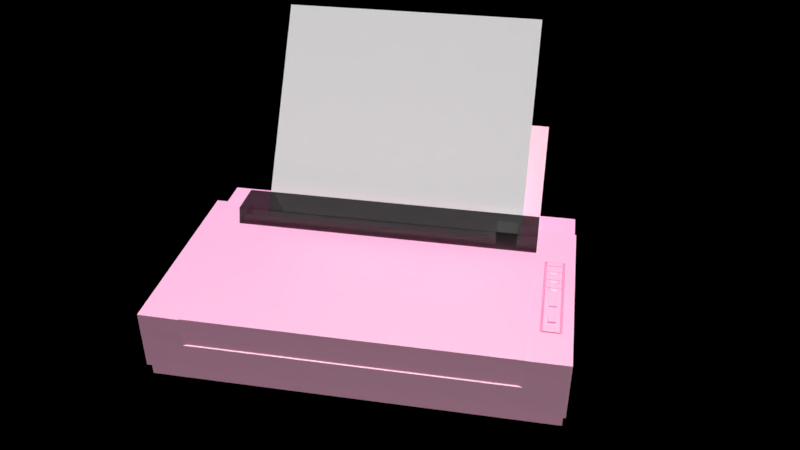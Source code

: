 # Source: fax_machine_export_only.blend  (saved by Blender 2.79.0; exported with 4.5.12 LTS)
import bpy
from mathutils import Matrix  # noqa: F401  (used for matrix-valued properties, if any)

bpy.ops.wm.read_factory_settings(use_empty=True)
scene = bpy.context.scene
scene.name = 'Scene'

# ---- collections
col_collection_1 = bpy.data.collections.new('Collection 1'); scene.collection.children.link(col_collection_1)

# ---- images (referenced by path relative to the original .blend; pixels are not part of the script)
import os
ASSET_DIR = os.environ.get("B2B_ASSET_DIR", "")  # directory of the original .blend (textures are referenced by path, not embedded)
HERE = os.path.dirname(os.path.abspath(__file__))  # packed textures are extracted next to this script under _unpacked/

def load_image(name, relpath, width, height, colorspace="sRGB"):
    """Load a texture the original file referenced (path relative to the .blend, or extracted next to this script)."""
    p = next((c for c in (os.path.join(HERE, relpath), os.path.join(ASSET_DIR, relpath)) if relpath and os.path.exists(c)), "")
    if p:
        img = bpy.data.images.load(p, check_existing=True)
        img.name = name
    else:  # same state as the original file: an image datablock whose file is absent (Cycles renders it pink)
        img = bpy.data.images.new(name, width, height)
        img.source = "FILE"
        img.filepath = "//" + (relpath or name)
    img.colorspace_settings.name = colorspace
    return img
img_fax_machine_body_difuse = load_image('fax machine body difuse', 'fax machine body difuse.png', 1024, 1024, 'sRGB')

# ---- materials (node trees are filled in below, after node groups)
mat_black = bpy.data.materials.new('black')
mat_black.alpha_threshold = 0.0
mat_black.diffuse_color = (0.02721, 0.02721, 0.02721, 1.0)
mat_black.roughness = 0.5
mat_fax_body_material = bpy.data.materials.new('fax BODY MATERIAL')
mat_fax_body_material.alpha_threshold = 0.0
mat_fax_body_material.preview_render_type = 'CUBE'
mat_fax_body_material.diffuse_color = (0.7612, 0.8, 0.383, 1.0)
mat_fax_body_material.roughness = 0.5
mat_green_plastic = bpy.data.materials.new('green plastic')
mat_green_plastic.alpha_threshold = 0.0
mat_green_plastic.diffuse_color = (0.04764, 0.3264, 0.03706, 1.0)
mat_green_plastic.roughness = 0.5
mat_red_plastic = bpy.data.materials.new('red plastic')
mat_red_plastic.alpha_threshold = 0.0
mat_red_plastic.diffuse_color = (0.281, 0.005643, 0.0094, 1.0)
mat_red_plastic.roughness = 0.5
mat_see_through_black_plastic = bpy.data.materials.new('see through black plastic')
mat_see_through_black_plastic.alpha_threshold = 0.0
mat_see_through_black_plastic.diffuse_color = (0.0578, 0.0578, 0.0578, 1.0)
mat_see_through_black_plastic.roughness = 0.5

# ---- material node trees
mat_black.use_nodes = True; mat_black.node_tree.nodes.clear()
_N = mat_black.node_tree.nodes; _L = mat_black.node_tree.links
n0 = _N.new('ShaderNodeOutputMaterial'); n0.name = 'Material Output'; n0.location = (400, 300)
n1 = _N.new('ShaderNodeBsdfDiffuse'); n1.name = 'Diffuse BSDF'; n1.location = (0, 320)
n1.inputs[0].default_value = (0.02721, 0.02721, 0.02721, 1.0)
n2 = _N.new('ShaderNodeMixShader'); n2.name = 'Mix Shader'; n2.location = (180, 240)
n2.inputs[0].default_value = 0.4455
n3 = _N.new('ShaderNodeBsdfAnisotropic'); n3.name = 'Glossy BSDF'; n3.location = (0, 180)
n3.distribution = 'GGX'
n3.inputs[0].default_value = (0.1141, 0.1141, 0.1141, 1.0)
n3.inputs[1].default_value = 0.4472
_L.new(n1.outputs[0], n2.inputs[1])
_L.new(n2.outputs[0], n0.inputs[0])
_L.new(n3.outputs[0], n2.inputs[2])
n0.is_active_output = True
mat_fax_body_material.use_nodes = True; mat_fax_body_material.node_tree.nodes.clear()
_N = mat_fax_body_material.node_tree.nodes; _L = mat_fax_body_material.node_tree.links
n0 = _N.new('ShaderNodeBsdfAnisotropic'); n0.name = 'Glossy BSDF'; n0.location = (80, 180)
n0.distribution = 'GGX'
n0.inputs[0].default_value = (0.8, 0.74, 0.4808, 1.0)
n0.inputs[1].default_value = 0.4472
n1 = _N.new('ShaderNodeOutputMaterial'); n1.name = 'Material Output'; n1.location = (580, 280)
n2 = _N.new('ShaderNodeMixShader'); n2.name = 'Mix Shader'; n2.location = (360, 300)
n2.inputs[0].default_value = 0.2727
n3 = _N.new('ShaderNodeTexCoord'); n3.name = 'Texture Coordinate'; n3.location = (-640, 300)
n4 = _N.new('ShaderNodeTexImage'); n4.name = 'Image Texture'; n4.location = (-420, 320)
n4.width = 140
n4.image = img_fax_machine_body_difuse
n5 = _N.new('ShaderNodeBsdfDiffuse'); n5.name = 'Diffuse BSDF'; n5.location = (-220, 460)
n5.inputs[0].default_value = (0.9734, 0.855, 0.4969, 1.0)
n5.inputs[1].default_value = 0.4417
n6 = _N.new('ShaderNodeBsdfDiffuse'); n6.name = 'Diffuse BSDF.001'; n6.location = (-220, 320)
n7 = _N.new('ShaderNodeMixShader'); n7.name = 'Mix Shader.001'; n7.location = (80, 340)
n7.inputs[0].default_value = 0.5091
_L.new(n0.outputs[0], n2.inputs[2])
_L.new(n2.outputs[0], n1.inputs[0])
_L.new(n3.outputs[2], n4.inputs[0])
_L.new(n4.outputs[0], n6.inputs[0])
_L.new(n7.outputs[0], n2.inputs[1])
_L.new(n5.outputs[0], n7.inputs[1])
_L.new(n6.outputs[0], n7.inputs[2])
n1.is_active_output = True
mat_green_plastic.use_nodes = True; mat_green_plastic.node_tree.nodes.clear()
_N = mat_green_plastic.node_tree.nodes; _L = mat_green_plastic.node_tree.links
n0 = _N.new('ShaderNodeOutputMaterial'); n0.name = 'Material Output'; n0.location = (300, 300)
n1 = _N.new('ShaderNodeBsdfGlass'); n1.name = 'Glass BSDF'; n1.location = (10, 300)
n1.distribution = 'BECKMANN'
n1.inputs[0].default_value = (0.08143, 0.5921, 0.06258, 1.0)
n1.inputs[2].default_value = 1.45
_L.new(n1.outputs[0], n0.inputs[0])
n0.is_active_output = True
mat_red_plastic.use_nodes = True; mat_red_plastic.node_tree.nodes.clear()
_N = mat_red_plastic.node_tree.nodes; _L = mat_red_plastic.node_tree.links
n0 = _N.new('ShaderNodeOutputMaterial'); n0.name = 'Material Output'; n0.location = (300, 300)
n1 = _N.new('ShaderNodeBsdfGlass'); n1.name = 'Glass BSDF'; n1.location = (10, 300)
n1.distribution = 'BECKMANN'
n1.inputs[0].default_value = (0.3432, 0.006353, 0.01082, 1.0)
n1.inputs[2].default_value = 1.45
_L.new(n1.outputs[0], n0.inputs[0])
n0.is_active_output = True
mat_see_through_black_plastic.use_nodes = True; mat_see_through_black_plastic.node_tree.nodes.clear()
_N = mat_see_through_black_plastic.node_tree.nodes; _L = mat_see_through_black_plastic.node_tree.links
n0 = _N.new('ShaderNodeOutputMaterial'); n0.name = 'Material Output'; n0.location = (300, 300)
n1 = _N.new('ShaderNodeBsdfGlass'); n1.name = 'Glass BSDF'; n1.location = (20, 340)
n1.distribution = 'BECKMANN'
n1.inputs[0].default_value = (0.2473, 0.2473, 0.2473, 1.0)
n1.inputs[2].default_value = 1.45
_L.new(n1.outputs[0], n0.inputs[0])
n0.is_active_output = True

# ---- cameras
cam_camera = bpy.data.cameras.new('Camera')
cam_camera.clip_end = 100.0
cam_camera.lens = 35.0
cam_camera.sensor_width = 32.0
cam_camera.sensor_height = 18.0
cam_camera.display_size = 2.0
cam_camera.dof.focus_distance = 0.0

# ---- lights
light_sun_001 = bpy.data.lights.new('Sun.001', 'SUN')
light_sun_001.transmission_factor = 0.0
light_sun_001.use_shadow = False
light_sun_001.angle = 1.571
light_sun_001.energy = 0.5
light_sun_001.shadow_buffer_clip_start = 0.5
light_sun_001.shadow_soft_size = 1.0
light_sun_001.shadow_cascade_max_distance = 1000.0
light_sun_001.cycles.use_multiple_importance_sampling = False
light_sun = bpy.data.lights.new('Sun', 'SUN')
light_sun.transmission_factor = 0.0
light_sun.use_shadow = False
light_sun.angle = 1.571
light_sun.energy = 4.0
light_sun.shadow_buffer_clip_start = 0.5
light_sun.shadow_soft_size = 1.0
light_sun.shadow_cascade_max_distance = 1000.0
light_sun.cycles.use_multiple_importance_sampling = False

# ---- meshes
me_plastic_screen = bpy.data.meshes.new('plastic screen')
me_plastic_screen.from_pydata([(-1.0, 0.7964, 1.536), (-1.0, -0.7964, 1.536), (-1.005, 0.793, 1.558), (-1.005, -0.7997, 1.558), (-0.9525, 0.7964, 2.06), (-0.9525, -0.7964, 2.06), (-0.9561, 0.793, 2.085), (-0.9561, -0.7997, 2.085), (-0.5916, 0.7964, 2.058), (-0.5917, -0.7964, 2.058), (-0.5915, 0.793, 2.085), (-0.5915, -0.7997, 2.085), (-0.5916, 0.7964, 2.058), (-0.5917, -0.7964, 2.058), (-0.5915, 0.793, 2.085), (-0.5915, -0.7997, 2.085)], [], [(1, 0, 4, 5), (5, 4, 8, 9), (2, 3, 7, 6), (0, 2, 6, 4), (3, 1, 5, 7), (4, 6, 10, 8), (6, 7, 11, 10), (7, 5, 9, 11), (13, 12, 14, 15)])
me_plastic_screen.polygons.foreach_set('material_index', [4, 4, 4, 4, 4, 1, 4, 4, 1])
_uv = me_plastic_screen.uv_layers.new(name='UVMap')
_uv.uv.foreach_set('vector', [0.5084, 0.0, 0.5084, 1.0, 0.2549, 1.0, 0.255, 2.994e-07, 0.8576, 0.0, 0.8576, 1.0, 0.6839, 1.0, 0.6839, 1.871e-07, 0.2549, 3.742e-08, 0.2549, 1.0, 7.862e-06, 1.0, 0.0, 0.0, 1.0, 0.4287, 0.9914, 0.4199, 0.8576, 0.1376, 0.8665, 0.1486, 0.9914, 0.4375, 1.0, 0.4287, 0.8665, 0.7088, 0.8576, 0.7198, 0.8665, 0.1486, 0.8576, 0.1376, 0.9918, 0.0, 1.0, 0.01362, 0.6839, 1.871e-07, 0.6839, 1.0, 0.5084, 1.0, 0.5084, 0.0, 0.8576, 0.7198, 0.8665, 0.7088, 1.0, 0.8438, 0.9918, 0.8574, 0.0007042, 0.9633, 0.1651, 0.9633, 0.1648, 0.9662, 0.0003597, 0.9662])
me_plastic_screen.materials.append(mat_black)
me_plastic_screen.materials.append(mat_fax_body_material)
me_plastic_screen.materials.append(mat_green_plastic)
me_plastic_screen.materials.append(mat_red_plastic)
me_plastic_screen.materials.append(mat_see_through_black_plastic)
me_plastic_screen.use_remesh_preserve_volume = False
me_plastic_screen.use_remesh_preserve_attributes = False
me_plastic_screen.use_mirror_vertex_groups = False
me_plastic_screen.update()
me_cube_000 = bpy.data.meshes.new('Cube.000')
me_cube_000.from_pydata([(-0.2643, 0.9304, 0.8854), (-0.2644, -0.8696, 0.8854), (-0.2679, 0.9304, 0.7704), (-0.2679, -0.8696, 0.7704), (-0.2785, 0.9304, 0.6598), (-0.2786, -0.8696, 0.6598), (-0.2958, 0.9304, 0.5579), (-0.2958, -0.8696, 0.5579), (-0.319, 0.9304, 0.4686), (-0.319, -0.8696, 0.4686), (-0.3472, 0.9304, 0.3953), (-0.3472, -0.8696, 0.3953), (-0.3795, 0.9304, 0.3408), (-0.3795, -0.8696, 0.3408), (-0.4144, 0.9304, 0.3072), (-0.4145, -0.8696, 0.3072), (-0.4508, 0.9304, 0.2959), (-0.4508, -0.8696, 0.2959), (-0.4872, 0.9304, 0.3072), (-0.4872, -0.8696, 0.3072), (-0.5222, 0.9304, 0.3408), (-0.5222, -0.8696, 0.3408), (-0.5544, 0.9304, 0.3953), (-0.5544, -0.8696, 0.3953), (-0.5827, 0.9304, 0.4686), (-0.5827, -0.8696, 0.4686), (-0.6059, 0.9304, 0.5579), (-0.6059, -0.8696, 0.5579), (-0.6231, 0.9304, 0.6598), (-0.6231, -0.8696, 0.6598), (-0.6337, 0.9304, 0.7704), (-0.6337, -0.8696, 0.7704), (-0.6373, 0.9304, 0.8854), (-0.6373, -0.8696, 0.8854), (-0.6337, 0.9304, 1.0), (-0.6337, -0.8696, 1.0), (-0.6231, 0.9304, 1.111), (-0.6231, -0.8696, 1.111), (-0.6059, 0.9304, 1.213), (-0.6059, -0.8696, 1.213), (-0.5827, 0.9304, 1.302), (-0.5827, -0.8696, 1.302), (-0.5544, 0.9304, 1.376), (-0.5544, -0.8696, 1.376), (-0.5222, 0.9304, 1.43), (-0.5222, -0.8696, 1.43), (-0.4872, 0.9304, 1.464), (-0.4872, -0.8696, 1.464), (-0.4508, 0.9304, 1.475), (-0.4508, -0.8696, 1.475), (-0.4144, 0.9304, 1.464), (-0.4145, -0.8696, 1.464), (-0.3795, 0.9304, 1.43), (-0.3795, -0.8696, 1.43), (-0.3472, 0.9304, 1.376), (-0.3472, -0.8696, 1.376), (-0.319, 0.9304, 1.302), (-0.319, -0.8696, 1.302), (-0.2958, 0.9304, 1.213), (-0.2958, -0.8696, 1.213), (-0.2785, 0.9304, 1.111), (-0.2786, -0.8696, 1.111), (-0.2679, 0.9304, 1.0), (-0.2679, -0.8696, 1.0)], [], [(0, 1, 3, 2), (2, 3, 5, 4), (4, 5, 7, 6), (6, 7, 9, 8), (8, 9, 11, 10), (10, 11, 13, 12), (12, 13, 15, 14), (14, 15, 17, 16), (16, 17, 19, 18), (18, 19, 21, 20), (20, 21, 23, 22), (22, 23, 25, 24), (24, 25, 27, 26), (26, 27, 29, 28), (28, 29, 31, 30), (30, 31, 33, 32), (32, 33, 35, 34), (34, 35, 37, 36), (36, 37, 39, 38), (38, 39, 41, 40), (40, 41, 43, 42), (42, 43, 45, 44), (44, 45, 47, 46), (46, 47, 49, 48), (48, 49, 51, 50), (50, 51, 53, 52), (52, 53, 55, 54), (54, 55, 57, 56), (56, 57, 59, 58), (58, 59, 61, 60), (3, 1, 63, 61, 59, 57, 55, 53, 51, 49, 47, 45, 43, 41, 39, 37, 35, 33, 31, 29, 27, 25, 23, 21, 19, 17, 15, 13, 11, 9, 7, 5), (60, 61, 63, 62), (62, 63, 1, 0), (0, 2, 4, 6, 8, 10, 12, 14, 16, 18, 20, 22, 24, 26, 28, 30, 32, 34, 36, 38, 40, 42, 44, 46, 48, 50, 52, 54, 56, 58, 60, 62)])
me_cube_000.use_remesh_preserve_volume = False
me_cube_000.use_remesh_preserve_attributes = False
me_cube_000.use_mirror_vertex_groups = False
me_cube_000.update()
me_cube_003 = bpy.data.meshes.new('Cube.003')
me_cube_003.from_pydata([(-0.06, -0.06, -0.06), (-0.06, -0.06, 0.06), (-0.06, 0.06, -0.06), (-0.06, 0.06, 0.06), (0.06, -0.06, -0.06), (0.06, -0.06, 0.06), (0.06, 0.06, -0.06), (0.06, 0.06, 0.06)], [], [(0, 1, 3, 2), (2, 3, 7, 6), (6, 7, 5, 4), (4, 5, 1, 0), (2, 6, 4, 0), (7, 3, 1, 5)])
me_cube_003.use_remesh_preserve_volume = False
me_cube_003.use_remesh_preserve_attributes = False
me_cube_003.use_mirror_vertex_groups = False
me_cube_003.update()
me_main_body = bpy.data.meshes.new('main body')
me_main_body.from_pydata([(-1.0, -1.0, 1.0), (-1.0, 1.0, 1.0), (-0.004252, -1.0, 1.0), (-0.02753, 0.9798, -0.6718), (-0.004252, 1.0, 1.0), (-2.614, -0.9884, -0.6718), (-2.632, -1.0, 1.536), (-2.614, 0.9798, -0.6718), (-2.632, 1.0, 1.536), (-1.007, -0.9884, -0.6718), (-1.0, -1.0, 1.536), (-1.007, 0.9798, -0.6718), (-1.0, 1.0, 1.536), (-0.7355, 0.8117, 1.3), (-0.7355, -0.8117, 1.3), (-0.7367, 0.8117, 1.26), (-0.7368, -0.8117, 1.26), (-0.7404, 0.8117, 1.222), (-0.7404, -0.8117, 1.222), (-0.7463, 0.8117, 1.187), (-0.7463, -0.8117, 1.187), (-0.7543, 0.8117, 1.157), (-0.7543, -0.8117, 1.157), (-0.764, 0.8117, 1.131), (-0.764, -0.8117, 1.131), (-0.7751, 0.8117, 1.113), (-0.7751, -0.8117, 1.113), (-0.7871, 0.8117, 1.101), (-0.7872, -0.8117, 1.101), (-0.7997, 0.8117, 1.097), (-0.7997, -0.8117, 1.097), (-0.8122, 0.8117, 1.101), (-0.8122, -0.8117, 1.101), (-0.8242, 0.8117, 1.113), (-0.8242, -0.8117, 1.113), (-0.8353, 0.8117, 1.131), (-0.8353, -0.8117, 1.131), (-0.845, 0.8117, 1.157), (-0.845, -0.8117, 1.157), (-0.853, 0.8117, 1.187), (-0.853, -0.8117, 1.187), (-0.8589, 0.8117, 1.222), (-0.8589, -0.8117, 1.222), (-0.8626, 0.8117, 1.26), (-0.8626, -0.8117, 1.26), (-0.8638, 0.8117, 1.3), (-0.8638, -0.8117, 1.3), (-0.8626, 0.8117, 1.34), (-0.8626, -0.8117, 1.34), (-0.8589, 0.8117, 1.378), (-0.8589, -0.8117, 1.378), (-0.853, 0.8117, 1.413), (-0.853, -0.8117, 1.413), (-0.845, 0.8117, 1.443), (-0.845, -0.8117, 1.443), (-0.8353, 0.8117, 1.469), (-0.8353, -0.8117, 1.469), (-0.8242, 0.8117, 1.487), (-0.8242, -0.8117, 1.487), (-0.8122, 0.8117, 1.499), (-0.8122, -0.8117, 1.499), (-0.7997, 0.8117, 1.503), (-0.7997, -0.8117, 1.503), (-0.7871, 0.8117, 1.499), (-0.7872, -0.8117, 1.499), (-0.7751, 0.8117, 1.487), (-0.7751, -0.8117, 1.487), (-0.764, 0.8117, 1.469), (-0.764, -0.8117, 1.469), (-0.7543, 0.8117, 1.443), (-0.7543, -0.8117, 1.443), (-0.7463, 0.8117, 1.413), (-0.7463, -0.8117, 1.413), (-0.7404, 0.8117, 1.378), (-0.7404, -0.8117, 1.378), (-0.7367, 0.8117, 1.34), (-0.7368, -0.8117, 1.34), (-0.2776, 0.701, 0.9287), (-0.203, 0.701, 0.692), (0.5574, 0.701, 3.559), (0.632, 0.701, 3.322), (-0.2776, -0.8036, 0.9287), (-0.203, -0.8036, 0.692), (0.5574, -0.8036, 3.559), (0.632, -0.8036, 3.322), (-2.614, 0.7794, -0.6718), (-2.614, -0.788, -0.6718), (-2.632, -1.0, 1.102), (-2.632, 1.0, 1.102), (-1.0, 1.0, 1.102), (-2.621, -0.7756, 1.081), (-2.621, 0.7756, 1.081), (-2.632, 1.0, 0.5922), (-1.0, 1.0, 0.5922), (-1.0, -1.0, 0.5922), (-2.621, -0.7756, 0.613), (-2.621, 0.7756, 0.613), (-2.632, -1.0, 0.5922), (-2.614, 0.9798, -0.3212), (-0.02753, -0.9884, -0.6718), (-1.007, -0.9884, -0.3212), (-2.614, -0.788, -0.3212), (-2.614, 0.7794, -0.3212), (-2.614, -0.9884, -0.3212), (-0.02753, 0.9798, -0.3212), (-0.02753, -0.9884, -0.3212), (-1.007, 0.9798, -0.3212), (-2.632, 1.0, -0.3183), (-1.0, -1.0, -0.3183), (-2.632, -0.7964, -0.3183), (-2.632, 0.7964, -0.3183), (-2.632, -1.0, -0.3183), (-0.004252, 1.0, -0.3184), (-0.004252, -1.0, -0.3184), (-1.0, 1.0, -0.3184), (-0.004252, 1.0, 0.5923), (-0.004252, -1.0, 0.5923), (-2.632, -0.7964, 0.5922), (-2.632, 0.7964, 0.5922), (-2.632, -0.7964, 1.536), (-2.632, -0.7964, 1.102), (-2.638, 0.7964, 1.536), (-2.638, 0.7964, 1.102), (-2.637, -0.7997, 1.558), (-2.637, 0.793, 1.558), (-1.005, 0.793, 1.558), (-1.005, -0.7997, 1.558), (-1.0, -0.8473, 1.536), (-1.0, -0.8982, 1.536), (-1.0, -0.9491, 1.536), (-1.132, -1.0, 1.536), (-1.425, -1.0, 1.536), (-2.224, -1.0, 1.536), (-2.632, -0.9491, 1.536), (-2.632, -0.8982, 1.536), (-2.632, -0.8473, 1.536), (-2.224, -0.7964, 1.536), (-1.425, -0.7964, 1.536), (-1.132, -0.7964, 1.536), (-1.144, -0.8592, 1.529), (-1.138, -0.8982, 1.421), (-1.144, -0.9372, 1.529), (-1.425, -0.8534, 1.421), (-1.425, -0.943, 1.421), (-2.212, -0.8592, 1.529), (-2.218, -0.8982, 1.421), (-2.212, -0.9372, 1.529), (-1.132, -0.8473, 1.536), (-1.132, -0.8982, 1.536), (-1.132, -0.9491, 1.536), (-2.224, -0.8473, 1.536), (-2.224, -0.8982, 1.536), (-2.224, -0.9491, 1.536), (-1.425, -0.8473, 1.536), (-1.425, -0.9491, 1.536), (-1.138, -0.8534, 1.421), (-1.144, -0.8982, 1.529), (-1.138, -0.943, 1.421), (-2.218, -0.8534, 1.421), (-2.212, -0.8982, 1.529), (-2.218, -0.943, 1.421), (-1.425, -0.8592, 1.529), (-1.425, -0.9372, 1.529), (-1.191, -1.0, 1.536), (-1.23, -1.0, 1.536), (-1.288, -1.0, 1.536), (-1.341, -1.0, 1.536), (-1.341, -0.7964, 1.536), (-1.288, -0.7964, 1.536), (-1.23, -0.7964, 1.536), (-1.191, -0.7964, 1.536), (-1.341, -0.8473, 1.536), (-1.288, -0.8473, 1.536), (-1.23, -0.8473, 1.536), (-1.191, -0.8473, 1.536), (-1.345, -0.8982, 1.529), (-1.294, -0.8982, 1.529), (-1.238, -0.8982, 1.529), (-1.202, -0.8982, 1.529), (-1.341, -0.9491, 1.536), (-1.288, -0.9491, 1.536), (-1.23, -0.9491, 1.536), (-1.191, -0.9491, 1.536), (-1.343, -0.8534, 1.421), (-1.291, -0.8534, 1.421), (-1.234, -0.8534, 1.421), (-1.196, -0.8534, 1.421), (-1.343, -0.943, 1.421), (-1.291, -0.943, 1.421), (-1.234, -0.943, 1.421), (-1.196, -0.943, 1.421), (-1.345, -0.8592, 1.529), (-1.294, -0.8592, 1.529), (-1.238, -0.8592, 1.529), (-1.202, -0.8592, 1.529), (-1.345, -0.9372, 1.529), (-1.294, -0.9372, 1.529), (-1.238, -0.9372, 1.529), (-1.202, -0.9372, 1.529), (-1.202, -0.8982, 1.553), (-1.144, -0.8982, 1.553), (-1.196, -0.8534, 1.446), (-1.138, -0.8534, 1.446), (-1.196, -0.943, 1.446), (-1.138, -0.943, 1.446), (-1.144, -0.8592, 1.553), (-1.144, -0.9372, 1.553), (-1.202, -0.8592, 1.553), (-1.202, -0.9372, 1.553), (-1.238, -0.8982, 1.553), (-1.291, -0.8534, 1.446), (-1.234, -0.8534, 1.446), (-1.291, -0.943, 1.446), (-1.234, -0.943, 1.446), (-1.294, -0.8592, 1.553), (-1.238, -0.8592, 1.553), (-1.294, -0.9372, 1.553), (-1.238, -0.9372, 1.553), (-1.489, -1.0, 1.536), (-1.557, -1.0, 1.536), (-1.627, -1.0, 1.536), (-1.627, -0.7964, 1.536), (-1.557, -0.7964, 1.536), (-1.489, -0.7964, 1.536), (-1.627, -0.8473, 1.536), (-1.557, -0.8473, 1.536), (-1.489, -0.8473, 1.536), (-1.62, -0.8982, 1.529), (-1.553, -0.8982, 1.529), (-1.627, -0.9491, 1.536), (-1.557, -0.9491, 1.536), (-1.489, -0.9491, 1.536), (-1.623, -0.8534, 1.421), (-1.555, -0.8534, 1.421), (-1.489, -0.8534, 1.421), (-1.623, -0.943, 1.421), (-1.555, -0.943, 1.421), (-1.489, -0.943, 1.421), (-1.62, -0.8592, 1.529), (-1.553, -0.8592, 1.529), (-1.488, -0.8592, 1.529), (-1.62, -0.9372, 1.529), (-1.553, -0.9372, 1.529), (-1.488, -0.9372, 1.529), (-1.425, -0.8592, 1.553), (-1.425, -0.9372, 1.553), (-1.425, -0.8534, 1.446), (-1.425, -0.943, 1.446), (-1.345, -0.8982, 1.553), (-1.343, -0.8534, 1.446), (-1.343, -0.943, 1.446), (-1.345, -0.8592, 1.553), (-1.345, -0.9372, 1.553), (-1.555, -0.8534, 1.446), (-1.489, -0.8534, 1.446), (-1.555, -0.943, 1.446), (-1.489, -0.943, 1.446), (-1.553, -0.8592, 1.553), (-1.488, -0.8592, 1.553), (-1.553, -0.9372, 1.553), (-1.488, -0.9372, 1.553), (-2.212, -0.8592, 1.553), (-2.212, -0.8982, 1.553), (-2.212, -0.9372, 1.553), (-2.218, -0.8534, 1.446), (-2.218, -0.943, 1.446), (-1.62, -0.8982, 1.553), (-1.623, -0.8534, 1.446), (-1.623, -0.943, 1.446), (-1.62, -0.8592, 1.553), (-1.62, -0.9372, 1.553), (-1.742, -1.0, 1.536), (-1.872, -1.0, 1.536), (-1.872, -0.7964, 1.536), (-1.742, -0.7964, 1.536), (-1.872, -0.8473, 1.536), (-1.742, -0.8473, 1.536), (-1.872, -0.9491, 1.536), (-1.742, -0.9491, 1.536), (-1.867, -0.8534, 1.421), (-1.738, -0.8534, 1.421), (-1.867, -0.943, 1.421), (-1.738, -0.943, 1.421), (-1.862, -0.8982, 1.553), (-1.734, -0.8982, 1.553), (-1.867, -0.8534, 1.446), (-1.738, -0.8534, 1.446), (-1.867, -0.943, 1.446), (-1.738, -0.943, 1.446), (-1.862, -0.8592, 1.553), (-1.734, -0.8592, 1.553), (-1.862, -0.9372, 1.553), (-1.734, -0.9372, 1.553), (-1.991, -1.0, 1.536), (-2.109, -1.0, 1.536), (-2.109, -0.7964, 1.536), (-1.991, -0.7964, 1.536), (-2.109, -0.8473, 1.536), (-1.991, -0.8473, 1.536), (-2.109, -0.9491, 1.536), (-1.991, -0.9491, 1.536), (-2.103, -0.8534, 1.421), (-1.986, -0.8534, 1.421), (-2.103, -0.943, 1.421), (-1.986, -0.943, 1.421), (-1.981, -0.8982, 1.553), (-2.103, -0.8534, 1.446), (-1.986, -0.8534, 1.446), (-2.103, -0.943, 1.446), (-1.986, -0.943, 1.446), (-2.097, -0.8592, 1.553), (-1.981, -0.8592, 1.553), (-2.097, -0.9372, 1.553), (-1.981, -0.9372, 1.553), (-1.0, -0.8727, 1.536), (-2.632, -0.8727, 1.536), (-1.132, -0.8727, 1.536), (-1.425, -0.8787, 1.529), (-2.224, -0.8727, 1.536), (-1.138, -0.8758, 1.421), (-2.218, -0.8758, 1.421), (-1.144, -0.8787, 1.529), (-2.212, -0.8787, 1.529), (-1.202, -0.8787, 1.529), (-1.238, -0.8787, 1.529), (-1.294, -0.8787, 1.529), (-1.345, -0.8787, 1.529), (-1.144, -0.8787, 1.553), (-1.202, -0.8787, 1.553), (-1.238, -0.8787, 1.553), (-1.294, -0.8787, 1.553), (-1.488, -0.8787, 1.529), (-1.553, -0.8787, 1.529), (-1.62, -0.8787, 1.529), (-1.425, -0.8787, 1.553), (-1.345, -0.8787, 1.553), (-1.488, -0.8787, 1.553), (-1.553, -0.8787, 1.553), (-2.212, -0.8787, 1.553), (-1.62, -0.8787, 1.553), (-1.734, -0.8787, 1.553), (-1.862, -0.8787, 1.553), (-2.097, -0.8787, 1.553), (-1.0, -0.9236, 1.536), (-2.632, -0.9236, 1.536), (-1.132, -0.9236, 1.536), (-1.425, -0.9177, 1.529), (-2.224, -0.9236, 1.536), (-1.138, -0.9206, 1.421), (-2.218, -0.9206, 1.421), (-1.144, -0.9177, 1.529), (-2.212, -0.9177, 1.529), (-1.202, -0.9177, 1.529), (-1.238, -0.9177, 1.529), (-1.294, -0.9177, 1.529), (-1.345, -0.9177, 1.529), (-1.144, -0.9177, 1.553), (-1.202, -0.9177, 1.553), (-1.238, -0.9177, 1.553), (-1.294, -0.9177, 1.553), (-1.488, -0.9177, 1.529), (-1.553, -0.9177, 1.529), (-1.62, -0.9177, 1.529), (-1.425, -0.9177, 1.553), (-1.345, -0.9177, 1.553), (-1.488, -0.9177, 1.553), (-1.553, -0.9177, 1.553), (-2.212, -0.9177, 1.553), (-1.62, -0.9177, 1.553), (-1.734, -0.9177, 1.553), (-1.862, -0.9177, 1.553), (-1.981, -0.9177, 1.553), (-1.858, -0.8982, 1.603), (-1.739, -0.8982, 1.603), (-1.739, -0.88, 1.603), (-1.858, -0.88, 1.603), (-1.739, -0.9163, 1.603), (-1.858, -0.9163, 1.603), (-2.097, -0.8982, 1.553), (-1.981, -0.8787, 1.553), (-2.097, -0.9177, 1.553), (-2.093, -0.8982, 1.615), (-1.986, -0.8982, 1.615), (-1.986, -0.8803, 1.615), (-2.093, -0.8803, 1.615), (-1.986, -0.9161, 1.615), (-2.093, -0.9161, 1.615), (-1.306, -0.8984, 1.574), (-1.297, -0.8984, 1.558), (-1.3, -0.9109, 1.558), (-1.3, -0.9109, 1.514), (-1.319, -0.8984, 1.58), (-1.313, -0.9109, 1.574), (-1.308, -0.9201, 1.558), (-1.306, -0.9235, 1.536), (-1.308, -0.9201, 1.514), (-1.313, -0.9109, 1.498), (-1.319, -0.9235, 1.558), (-1.319, -0.9274, 1.536), (-1.319, -0.9235, 1.514), (-1.325, -0.9109, 1.574), (-1.33, -0.9201, 1.558), (-1.332, -0.9235, 1.536), (-1.33, -0.9201, 1.514), (-1.338, -0.9109, 1.558), (-1.338, -0.9109, 1.514), (-1.33, -0.9056, 1.498), (-1.332, -0.8984, 1.574), (-1.341, -0.8984, 1.514), (-1.338, -0.8858, 1.558), (-1.338, -0.8858, 1.514), (-1.33, -0.8911, 1.498), (-1.319, -0.8984, 1.493), (-1.325, -0.8858, 1.574), (-1.33, -0.8766, 1.558), (-1.332, -0.8732, 1.536), (-1.33, -0.8766, 1.514), (-1.319, -0.8732, 1.558), (-1.319, -0.8693, 1.536), (-1.319, -0.8732, 1.514), (-1.319, -0.8838, 1.498), (-1.313, -0.8858, 1.574), (-1.308, -0.8766, 1.558), (-1.306, -0.8732, 1.536), (-1.308, -0.8766, 1.514), (-1.3, -0.8858, 1.558), (-1.3, -0.8858, 1.514), (-1.308, -0.8911, 1.498), (-1.297, -0.8984, 1.514), (-1.431, -0.8984, 1.558), (-1.442, -0.8984, 1.498), (-1.444, -0.9056, 1.574), (-1.434, -0.9109, 1.558), (-1.431, -0.9129, 1.536), (-1.434, -0.9109, 1.514), (-1.457, -0.8984, 1.58), (-1.444, -0.9201, 1.558), (-1.442, -0.9235, 1.536), (-1.444, -0.9201, 1.514), (-1.457, -0.9129, 1.574), (-1.457, -0.9235, 1.558), (-1.457, -0.9274, 1.536), (-1.457, -0.9235, 1.514), (-1.457, -0.9129, 1.498), (-1.47, -0.9201, 1.558), (-1.472, -0.9235, 1.536), (-1.47, -0.9201, 1.514), (-1.47, -0.9056, 1.574), (-1.48, -0.9109, 1.558), (-1.483, -0.9129, 1.536), (-1.48, -0.9109, 1.514), (-1.483, -0.8984, 1.558), (-1.487, -0.8984, 1.536), (-1.483, -0.8984, 1.514), (-1.472, -0.8984, 1.498), (-1.47, -0.8911, 1.574), (-1.48, -0.8858, 1.558), (-1.483, -0.8838, 1.536), (-1.48, -0.8858, 1.514), (-1.457, -0.8984, 1.493), (-1.47, -0.8766, 1.558), (-1.472, -0.8732, 1.536), (-1.47, -0.8766, 1.514), (-1.465, -0.8858, 1.498), (-1.457, -0.8838, 1.574), (-1.457, -0.8732, 1.558), (-1.457, -0.8693, 1.536), (-1.457, -0.8732, 1.514), (-1.444, -0.8766, 1.558), (-1.442, -0.8732, 1.536), (-1.444, -0.8766, 1.514), (-1.449, -0.8858, 1.498), (-1.444, -0.8911, 1.574), (-1.434, -0.8858, 1.558), (-1.431, -0.8838, 1.536), (-1.434, -0.8858, 1.514), (-1.427, -0.8984, 1.536), (-1.431, -0.8984, 1.514), (-1.559, -0.8984, 1.558), (-1.573, -0.9056, 1.574), (-1.562, -0.9109, 1.558), (-1.559, -0.9129, 1.536), (-1.562, -0.9109, 1.514), (-1.573, -0.9056, 1.498), (-1.587, -0.8984, 1.58), (-1.573, -0.9201, 1.558), (-1.571, -0.9235, 1.536), (-1.573, -0.9201, 1.514), (-1.587, -0.9129, 1.574), (-1.587, -0.9235, 1.558), (-1.587, -0.9274, 1.536), (-1.587, -0.9235, 1.514), (-1.587, -0.9129, 1.498), (-1.601, -0.9201, 1.558), (-1.603, -0.9235, 1.536), (-1.601, -0.9201, 1.514), (-1.612, -0.9109, 1.558), (-1.612, -0.9109, 1.514), (-1.603, -0.8984, 1.574), (-1.615, -0.8984, 1.514), (-1.603, -0.8984, 1.498), (-1.612, -0.8858, 1.558), (-1.615, -0.8838, 1.536), (-1.612, -0.8858, 1.514), (-1.587, -0.8984, 1.493), (-1.595, -0.8858, 1.574), (-1.601, -0.8766, 1.558), (-1.603, -0.8732, 1.536), (-1.601, -0.8766, 1.514), (-1.595, -0.8858, 1.498), (-1.587, -0.8732, 1.558), (-1.587, -0.8693, 1.536), (-1.587, -0.8732, 1.514), (-1.579, -0.8858, 1.574), (-1.573, -0.8766, 1.558), (-1.571, -0.8732, 1.536), (-1.573, -0.8766, 1.514), (-1.579, -0.8858, 1.498), (-1.562, -0.8858, 1.558), (-1.559, -0.8838, 1.536), (-1.562, -0.8858, 1.514), (-1.559, -0.8984, 1.514), (-1.0, 0.7964, 1.102), (-1.0, 0.7963, 1.536), (-1.0, -0.7966, 1.536), (-0.5928, -0.9491, 1.536), (-0.5928, -1.0, 1.536), (-0.5928, -0.7966, 1.536), (-0.5928, -0.8473, 1.536), (-0.5928, -0.8727, 1.536), (-0.5928, -0.8982, 1.536), (-0.5928, -0.9236, 1.536), (-1.0, -0.7966, 1.102), (-1.0, -1.0, 1.102), (-0.5928, -0.7966, 1.102), (-1.0, -0.7966, 1.0), (-0.5928, -0.7966, 1.0), (-0.5928, -1.0, 1.0), (-0.5912, 1.0, 1.536), (-0.5912, 1.0, 1.102), (-0.5912, 0.7964, 1.102), (-0.5912, 0.7967, 1.536), (-0.5943, 1.0, -0.3184), (-1.0, 0.7964, 1.0), (-0.5912, 1.0, 1.0), (-0.5912, 0.7964, 1.0), (-0.5927, -1.0, 0.5922), (-0.5928, -1.0, -0.3184), (-0.5928, -1.0, 1.102), (-0.5928, -0.8727, 1.102), (-0.5928, -0.9491, 1.102), (-0.5928, -0.9237, 1.102), (-0.5928, -0.8982, 1.102), (-0.5928, -0.8473, 1.102), (-2.632, -1.0, 0.9997), (-2.632, 1.0, 0.9997), (-2.621, -0.7756, 0.9872), (-2.621, 0.7756, 0.9872), (-0.5928, 1.0, 0.5922), (-2.632, -0.7964, 0.9997), (-2.637, 0.7964, 0.9997)], [(106, 114), (104, 112), (105, 113), (101, 109), (102, 110), (98, 107), (100, 108), (103, 111)], [(93, 114, 107, 92), (94, 108, 547, 546), (112, 542, 558, 115), (111, 108, 94, 97), (11, 3, 99, 9), (122, 121, 8, 88), (88, 8, 12, 89), (89, 12, 538, 539), (533, 10, 130, 163, 164, 165, 166, 131, 218, 219, 220, 271, 272, 293, 294, 132, 6, 87), (7, 11, 9, 5, 86, 85), (152, 133, 6, 132), (13, 14, 16, 15), (15, 16, 18, 17), (17, 18, 20, 19), (19, 20, 22, 21), (21, 22, 24, 23), (23, 24, 26, 25), (25, 26, 28, 27), (27, 28, 30, 29), (29, 30, 32, 31), (31, 32, 34, 33), (33, 34, 36, 35), (35, 36, 38, 37), (37, 38, 40, 39), (39, 40, 42, 41), (41, 42, 44, 43), (43, 44, 46, 45), (45, 46, 48, 47), (47, 48, 50, 49), (49, 50, 52, 51), (51, 52, 54, 53), (53, 54, 56, 55), (55, 56, 58, 57), (57, 58, 60, 59), (59, 60, 62, 61), (61, 62, 64, 63), (63, 64, 66, 65), (65, 66, 68, 67), (67, 68, 70, 69), (69, 70, 72, 71), (71, 72, 74, 73), (16, 14, 76, 74, 72, 70, 68, 66, 64, 62, 60, 58, 56, 54, 52, 50, 48, 46, 44, 42, 40, 38, 36, 34, 32, 30, 28, 26, 24, 22, 20, 18), (73, 74, 76, 75), (75, 76, 14, 13), (13, 15, 17, 19, 21, 23, 25, 27, 29, 31, 33, 35, 37, 39, 41, 43, 45, 47, 49, 51, 53, 55, 57, 59, 61, 63, 65, 67, 69, 71, 73, 75), (77, 78, 80, 79), (79, 80, 84, 83), (83, 84, 82, 81), (81, 82, 78, 77), (79, 83, 81, 77), (84, 80, 78, 82), (12, 8, 121, 523), (87, 6, 133, 344, 134, 315, 135, 119, 120), (556, 90, 91, 557), (554, 87, 120, 559), (0, 533, 87, 554), (1, 89, 522, 532, 533, 0), (555, 88, 89, 1), (560, 122, 88, 555), (116, 113, 112, 115), (111, 97, 117, 109), (118, 110, 109, 117), (92, 107, 110, 118), (86, 101, 102, 85), (5, 103, 101, 86), (11, 106, 100, 9), (7, 98, 106, 11), (85, 102, 98, 7), (3, 104, 105, 99), (11, 106, 104, 3), (9, 100, 103, 5), (99, 105, 100, 9), (109, 110, 107, 114, 542, 112, 113, 547, 108, 111), (2, 116, 115, 4), (0, 94, 546, 537), (91, 90, 120, 122), (556, 95, 117, 559), (557, 91, 122, 560), (95, 96, 118, 117), (119, 524, 126, 123), (119, 136, 295, 296, 273, 274, 221, 222, 223, 137, 167, 168, 169, 170, 138, 524), (120, 119, 121, 122), (125, 124, 123, 126), (523, 121, 124, 125), (121, 119, 123, 124), (129, 149, 130, 10), (179, 154, 131, 166), (299, 152, 132, 294), (524, 138, 147, 127), (314, 316, 148, 128), (343, 345, 149, 129), (167, 137, 153, 171), (162, 143, 247, 245), (346, 162, 245, 363), (295, 136, 150, 297), (158, 144, 261, 264), (362, 227, 266, 368), (136, 119, 135, 150), (318, 315, 134, 151), (347, 344, 133, 152), (319, 140, 148, 316), (348, 157, 149, 345), (320, 158, 150, 318), (349, 145, 151, 347), (186, 155, 147, 174), (187, 143, 154, 179), (234, 142, 153, 226), (303, 160, 152, 299), (321, 156, 140, 319), (350, 141, 157, 348), (322, 144, 158, 320), (351, 159, 145, 349), (186, 194, 207, 201), (187, 195, 252, 250), (240, 161, 142, 234), (333, 238, 269, 339), (350, 156, 200, 356), (198, 197, 189, 190), (324, 193, 215, 329), (196, 195, 187, 188), (142, 161, 244, 246), (191, 192, 184, 183), (188, 189, 213, 212), (193, 194, 186, 185), (157, 190, 182, 149), (190, 189, 181, 182), (189, 188, 180, 181), (188, 187, 179, 180), (142, 183, 171, 153), (183, 184, 172, 171), (184, 185, 173, 172), (185, 186, 174, 173), (198, 190, 203, 208), (352, 353, 197, 198), (353, 177, 209, 358), (354, 355, 195, 196), (323, 178, 199, 328), (323, 324, 177, 178), (185, 184, 210, 211), (325, 326, 175, 176), (138, 170, 174, 147), (170, 169, 173, 174), (169, 168, 172, 173), (168, 167, 171, 172), (149, 182, 163, 130), (182, 181, 164, 163), (181, 180, 165, 164), (180, 179, 166, 165), (207, 205, 202, 201), (206, 208, 203, 204), (356, 357, 208, 206), (327, 328, 199, 200), (139, 155, 202, 205), (155, 186, 201, 202), (190, 157, 204, 203), (157, 141, 206, 204), (321, 139, 205, 327), (352, 198, 208, 357), (217, 216, 212, 213), (214, 215, 211, 210), (358, 359, 216, 217), (329, 330, 388, 209), (189, 197, 217, 213), (354, 196, 216, 359), (325, 176, 388, 330), (184, 192, 214, 210), (196, 188, 212, 216), (193, 185, 211, 215), (162, 243, 237, 143), (237, 243, 260, 256), (242, 241, 235, 236), (238, 232, 267, 269), (238, 239, 233, 232), (236, 237, 256, 255), (143, 237, 231, 154), (237, 236, 230, 231), (236, 235, 229, 230), (280, 232, 224, 276), (232, 233, 225, 224), (233, 234, 226, 225), (346, 360, 243, 162), (361, 242, 259, 366), (361, 362, 241, 242), (317, 331, 452, 476), (332, 228, 478, 337), (332, 333, 227, 228), (137, 223, 226, 153), (223, 222, 225, 226), (222, 221, 224, 225), (154, 231, 218, 131), (231, 230, 219, 218), (230, 229, 220, 219), (335, 334, 429, 248), (364, 363, 245, 252), (252, 245, 247, 250), (244, 251, 249, 246), (191, 183, 249, 251), (183, 142, 246, 249), (143, 187, 250, 247), (355, 175, 248, 364), (317, 476, 429, 334), (326, 191, 251, 335), (260, 259, 255, 256), (257, 258, 254, 253), (365, 366, 259, 260), (336, 337, 478, 451), (234, 233, 253, 254), (233, 239, 257, 253), (242, 236, 255, 259), (331, 240, 258, 336), (240, 234, 254, 258), (360, 452, 451, 365), (342, 338, 262, 378), (380, 367, 263, 312), (312, 263, 265, 308), (290, 269, 267, 286), (322, 159, 262, 338), (282, 235, 268, 288), (146, 160, 265, 263), (351, 146, 263, 367), (301, 158, 264, 306), (235, 241, 270, 268), (232, 280, 286, 267), (280, 279, 285, 286), (304, 281, 287, 309), (281, 282, 288, 287), (311, 289, 285, 307), (289, 290, 286, 285), (270, 292, 288, 268), (292, 291, 287, 288), (368, 369, 292, 270), (369, 370, 291, 292), (339, 340, 284, 266), (370, 369, 376, 377), (302, 279, 275, 298), (279, 280, 276, 275), (235, 282, 278, 229), (282, 281, 277, 278), (221, 274, 276, 224), (274, 273, 275, 276), (229, 278, 271, 220), (278, 277, 272, 271), (158, 301, 297, 150), (301, 302, 298, 297), (261, 310, 306, 264), (310, 311, 307, 306), (160, 303, 308, 265), (303, 304, 309, 308), (279, 302, 307, 285), (302, 301, 306, 307), (291, 313, 309, 287), (313, 312, 308, 309), (370, 371, 313, 291), (371, 380, 312, 313), (341, 379, 305, 283), (281, 304, 300, 277), (304, 303, 299, 300), (273, 296, 298, 275), (296, 295, 297, 298), (277, 300, 293, 272), (300, 299, 294, 293), (311, 310, 342, 379), (289, 311, 379, 341), (290, 289, 341, 340), (269, 290, 340, 339), (144, 322, 338, 261), (310, 261, 338, 342), (452, 331, 336, 451), (258, 257, 337, 336), (175, 326, 335, 248), (161, 317, 334, 244), (251, 244, 334, 335), (239, 238, 333, 332), (239, 332, 337, 257), (161, 240, 331, 317), (192, 325, 330, 214), (215, 214, 330, 329), (156, 321, 327, 200), (205, 207, 328, 327), (192, 191, 326, 325), (194, 193, 324, 323), (194, 323, 328, 207), (177, 324, 329, 209), (227, 333, 339, 266), (159, 322, 320, 145), (139, 321, 319, 155), (145, 320, 318, 151), (155, 319, 316, 147), (150, 135, 315, 318), (127, 147, 316, 314), (283, 305, 371, 370), (283, 370, 377, 372), (266, 284, 369, 368), (159, 351, 367, 262), (378, 262, 367, 380), (243, 360, 365, 260), (451, 478, 366, 365), (195, 355, 364, 252), (248, 429, 363, 364), (228, 227, 362, 361), (228, 361, 366, 478), (476, 452, 360, 346), (176, 354, 359, 388), (209, 388, 359, 358), (178, 352, 357, 199), (200, 199, 357, 356), (176, 175, 355, 354), (197, 353, 358, 217), (178, 177, 353, 352), (141, 350, 356, 206), (146, 351, 349, 160), (156, 350, 348, 140), (160, 349, 347, 152), (140, 348, 345, 148), (151, 134, 344, 347), (241, 362, 368, 270), (476, 346, 363, 429), (128, 148, 345, 343), (374, 375, 372, 373), (373, 372, 377, 376), (284, 340, 374, 373), (340, 341, 375, 374), (369, 284, 373, 376), (341, 283, 372, 375), (342, 378, 381, 384), (371, 305, 382, 385), (383, 384, 381, 382), (382, 381, 386, 385), (378, 380, 386, 381), (379, 342, 384, 383), (305, 379, 383, 382), (380, 371, 385, 386), (387, 391, 392), (412, 427, 396), (428, 176, 354, 390), (388, 387, 392, 389), (427, 428, 390, 396), (176, 388, 389, 354), (390, 354, 394, 395), (389, 392, 393), (396, 390, 395), (354, 389, 393, 394), (395, 394, 398, 399), (393, 392, 400, 397), (396, 395, 399), (394, 393, 397, 398), (392, 391, 400), (397, 400, 401), (396, 399, 403, 406), (398, 397, 401, 402), (412, 396, 406), (399, 398, 402, 403), (406, 403, 405), (402, 401, 404, 355), (403, 402, 355, 405), (401, 400, 404), (406, 405, 408), (355, 404, 248, 175), (400, 391, 407), (405, 355, 175, 408), (404, 400, 407, 248), (406, 408, 410, 411), (175, 248, 409, 326), (412, 406, 411), (408, 175, 326, 410), (248, 407, 409), (411, 410, 416), (326, 409, 414, 415), (407, 391, 413), (410, 326, 415, 416), (409, 407, 413, 414), (415, 414, 417, 418), (412, 411, 420), (416, 415, 418, 419), (414, 413, 417), (411, 416, 419, 420), (413, 391, 421), (419, 418, 423, 424), (417, 413, 421, 422), (420, 419, 424), (418, 417, 422, 423), (412, 420, 427), (424, 423, 325, 426), (422, 421, 387, 425), (420, 424, 426, 427), (423, 422, 425, 325), (421, 391, 387), (426, 325, 176, 428), (425, 387, 388), (427, 426, 428), (325, 425, 388, 176), (477, 476, 433, 434), (429, 431, 432), (430, 477, 434), (476, 429, 432, 433), (459, 430, 443), (434, 433, 437, 438), (432, 431, 439, 436), (430, 434, 438, 443), (433, 432, 436, 437), (431, 435, 439), (438, 437, 441, 442), (436, 439, 440), (443, 438, 442), (437, 436, 440, 441), (440, 439, 444), (443, 442, 446), (441, 440, 444, 445), (442, 441, 445, 446), (443, 446, 450, 454), (445, 444, 448, 449), (439, 435, 447), (459, 443, 454), (446, 445, 449, 450), (444, 439, 447, 448), (454, 450, 453), (449, 448, 451, 452), (450, 449, 452, 453), (448, 447, 451), (454, 453, 458), (452, 451, 456, 457), (447, 435, 455), (453, 452, 457, 458), (451, 447, 455, 456), (454, 458, 462, 463), (457, 456, 460, 461), (459, 454, 463), (458, 457, 461, 462), (456, 455, 460), (461, 460, 465, 466), (455, 435, 464), (459, 463, 471), (462, 461, 466, 467), (460, 455, 464, 465), (463, 462, 467, 471), (464, 435, 472), (467, 466, 469, 470), (465, 464, 472, 468), (471, 467, 470), (466, 465, 468, 469), (459, 471, 430), (470, 469, 474, 475), (468, 472, 473), (471, 470, 475, 430), (469, 468, 473, 474), (475, 474, 476, 477), (473, 472, 431, 429), (430, 475, 477), (474, 473, 429, 476), (472, 435, 431), (521, 228, 481, 482), (478, 479, 480), (483, 521, 482), (228, 478, 480, 481), (504, 483, 492), (482, 481, 486, 487), (480, 479, 488, 485), (483, 482, 487, 492), (481, 480, 485, 486), (479, 484, 488), (487, 486, 490, 491), (485, 488, 489), (492, 487, 491), (486, 485, 489, 490), (489, 488, 493), (492, 491, 495), (490, 489, 493, 494), (491, 490, 494, 495), (492, 495, 497, 500), (494, 493, 496, 362), (488, 484, 498), (504, 492, 500), (495, 494, 362, 497), (493, 488, 498, 496), (500, 497, 499), (362, 496, 266, 227), (497, 362, 227, 499), (496, 498, 266), (500, 499, 503), (227, 266, 501, 502), (499, 227, 502, 503), (266, 498, 501), (500, 503, 508, 509), (502, 501, 506, 507), (498, 484, 505), (504, 500, 509), (503, 502, 507, 508), (501, 498, 505, 506), (507, 506, 510, 511), (504, 509, 517), (508, 507, 511, 512), (506, 505, 510), (509, 508, 512, 517), (505, 484, 513), (512, 511, 515, 516), (510, 505, 513, 514), (517, 512, 516), (511, 510, 514, 515), (516, 515, 519, 520), (514, 513, 518), (517, 516, 520), (515, 514, 518, 519), (504, 517, 483), (520, 519, 228, 521), (518, 513, 479, 478), (517, 520, 521, 483), (519, 518, 478, 228), (513, 484, 479), (522, 523, 524, 532), (532, 524, 527, 534), (343, 129, 525, 531), (127, 314, 529, 528), (524, 127, 528, 527), (129, 10, 526, 525), (128, 343, 531, 530), (314, 128, 530, 529), (548, 537, 536, 534, 553, 549, 552, 551, 550), (0, 535, 536, 537), (532, 534, 536, 535), (539, 538, 541, 540), (12, 523, 541, 538), (523, 522, 540, 541), (540, 522, 543, 545), (522, 89, 1, 543), (539, 540, 545, 544), (125, 523, 524, 126), (537, 546, 116, 2), (546, 547, 113, 116), (533, 548, 526, 10), (533, 0, 537, 548), (525, 526, 548, 550), (531, 525, 550, 551), (530, 531, 551, 552), (529, 530, 552, 549), (528, 529, 549, 553), (527, 528, 553, 534), (96, 557, 560, 118), (90, 556, 559, 120), (118, 560, 555, 92), (92, 555, 1, 93), (93, 1, 0, 94), (94, 0, 554, 97), (97, 554, 559, 117), (95, 556, 557, 96), (539, 544, 1, 89), (1, 544, 558, 93), (114, 93, 558, 542), (115, 558, 544, 4), (1, 4, 2, 0)])
_uv = me_main_body.uv_layers.new(name='UVMap')
_uv.uv.foreach_set('vector', [0.4713, 0.5855, 0.4697, 0.6881, 0.286, 0.6898, 0.2846, 0.5878, 0.6938, 0.2855, 0.6938, 0.1829, 0.7397, 0.1829, 0.7397, 0.2855, 0.5798, 0.6898, 0.5147, 0.6887, 0.517, 0.5875, 0.5817, 0.5892, 0.51, 0.1829, 0.6938, 0.1829, 0.6938, 0.2855, 0.51, 0.2855, 0.9758, 0.593, 0.9758, 0.7034, 0.754, 0.7034, 0.754, 0.593, 0.9769, 0.2284, 0.9769, 0.2773, 0.954, 0.2773, 0.954, 0.2284, 0.2838, 0.5298, 0.2841, 0.4799, 0.4718, 0.481, 0.4714, 0.531, 0.4714, 0.531, 0.4718, 0.481, 0.5191, 0.4814, 0.5187, 0.5315, 0.6938, 0.3429, 0.6938, 0.3918, 0.6908, 0.392, 0.6878, 0.3921, 0.6818, 0.3922, 0.6699, 0.3922, 0.6579, 0.3922, 0.6459, 0.3918, 0.6387, 0.3918, 0.6311, 0.3918, 0.6232, 0.3918, 0.6102, 0.3918, 0.5956, 0.3918, 0.5822, 0.3918, 0.5689, 0.3918, 0.5559, 0.3918, 0.51, 0.3918, 0.51, 0.3429, 0.5826, 0.6908, 0.5826, 0.8717, 0.3609, 0.8717, 0.3609, 0.6908, 0.3835, 0.6908, 0.5601, 0.6908, 0.1474, 0.1095, 0.07293, 0.1194, 0.0717, 0.11, 0.1468, 0.1002, 0.1708, 0.9468, 0.0006059, 0.9468, 0.0006059, 0.9426, 0.1708, 0.9426, 0.1708, 0.9426, 0.0006059, 0.9426, 0.0006059, 0.9386, 0.1708, 0.9386, 0.1708, 0.9386, 0.0006059, 0.9386, 0.0006059, 0.9349, 0.1708, 0.9349, 0.1708, 0.9349, 0.0006059, 0.9349, 0.0006059, 0.9316, 0.1708, 0.9316, 0.1708, 0.9316, 0.0006059, 0.9316, 0.0006036, 0.9286, 0.1708, 0.9286, 0.1708, 0.9286, 0.0006036, 0.9286, 0.000593, 0.9256, 0.1707, 0.9256, 0.1707, 0.9256, 0.000593, 0.9256, 0.000576, 0.9226, 0.1707, 0.9226, 0.1707, 0.9226, 0.000576, 0.9226, 0.0005557, 0.9197, 0.1707, 0.9197, 0.1707, 0.9197, 0.0005557, 0.9197, 0.0005353, 0.9167, 0.1707, 0.9167, 0.1707, 0.9167, 0.0005353, 0.9167, 0.0005184, 0.9137, 0.1707, 0.9137, 0.1707, 0.9137, 0.0005184, 0.9137, 0.0005078, 0.9108, 0.1707, 0.9108, 0.1707, 0.9108, 0.0005078, 0.9108, 0.0005055, 0.9078, 0.1707, 0.9078, 0.1707, 0.9078, 0.0005055, 0.9078, 0.0005055, 0.9045, 0.1707, 0.9045, 0.1707, 0.9045, 0.0005055, 0.9045, 0.0005055, 0.9007, 0.1707, 0.9007, 0.1707, 0.9007, 0.0005055, 0.9007, 0.0005055, 0.8967, 0.1707, 0.8967, 0.1707, 0.8967, 0.0005055, 0.8967, 0.0005055, 0.8926, 0.1707, 0.8926, 0.1707, 0.8926, 0.0005055, 0.8926, 0.0005056, 0.8884, 0.1707, 0.8884, 0.1707, 0.8884, 0.0005056, 0.8884, 0.0005056, 0.8844, 0.1707, 0.8844, 0.1707, 0.8844, 0.0005056, 0.8844, 0.0005057, 0.8807, 0.1707, 0.8807, 0.1707, 0.8807, 0.0005057, 0.8807, 0.0005057, 0.8774, 0.1707, 0.8774, 0.1707, 0.8774, 0.0005057, 0.8774, 0.0005033, 0.8744, 0.1707, 0.8744, 0.1707, 0.8744, 0.0005033, 0.8744, 0.0004928, 0.8714, 0.1706, 0.8714, 0.1706, 0.8714, 0.0004928, 0.8714, 0.0004758, 0.8685, 0.1706, 0.8685, 0.1708, 0.9768, 0.0006764, 0.9768, 0.0006561, 0.9738, 0.1708, 0.9738, 0.1708, 0.9738, 0.0006561, 0.9738, 0.0006357, 0.9709, 0.1708, 0.9709, 0.1708, 0.9709, 0.0006357, 0.9709, 0.0006188, 0.9679, 0.1708, 0.9679, 0.1708, 0.9679, 0.0006188, 0.9679, 0.0006082, 0.9649, 0.1708, 0.9649, 0.1708, 0.9649, 0.0006082, 0.9649, 0.0006058, 0.962, 0.1708, 0.962, 0.1708, 0.962, 0.0006058, 0.962, 0.0006058, 0.9586, 0.1708, 0.9586, 0.1708, 0.9586, 0.0006058, 0.9586, 0.0006058, 0.9549, 0.1708, 0.9549, 0.8273, 0.1272, 0.8273, 0.1317, 0.827, 0.1361, 0.8265, 0.1404, 0.8257, 0.1443, 0.8247, 0.1478, 0.8235, 0.1506, 0.8222, 0.1526, 0.8208, 0.1539, 0.8194, 0.1543, 0.818, 0.1538, 0.8167, 0.1525, 0.8155, 0.1503, 0.8145, 0.1475, 0.8137, 0.144, 0.8131, 0.14, 0.8129, 0.1357, 0.8129, 0.1312, 0.8131, 0.1268, 0.8137, 0.1225, 0.8145, 0.1186, 0.8155, 0.1152, 0.8167, 0.1124, 0.818, 0.1103, 0.8194, 0.109, 0.8208, 0.1086, 0.8222, 0.1091, 0.8235, 0.1105, 0.8247, 0.1126, 0.8257, 0.1155, 0.8265, 0.119, 0.827, 0.1229, 0.1708, 0.9549, 0.0006058, 0.9549, 0.0006059, 0.9509, 0.1708, 0.9509, 0.1708, 0.9509, 0.0006059, 0.9509, 0.0006059, 0.9468, 0.1708, 0.9468, 0.3378, 0.7747, 0.3381, 0.7703, 0.3386, 0.766, 0.3394, 0.7621, 0.3404, 0.7586, 0.3416, 0.7558, 0.3429, 0.7538, 0.3443, 0.7525, 0.3457, 0.7521, 0.3471, 0.7526, 0.3484, 0.7539, 0.3496, 0.7561, 0.3506, 0.7589, 0.3514, 0.7624, 0.352, 0.7664, 0.3522, 0.7707, 0.3522, 0.7752, 0.352, 0.7796, 0.3514, 0.7839, 0.3506, 0.7878, 0.3496, 0.7912, 0.3484, 0.794, 0.3471, 0.7961, 0.3457, 0.7974, 0.3443, 0.7978, 0.3429, 0.7973, 0.3416, 0.7959, 0.3404, 0.7938, 0.3394, 0.7909, 0.3386, 0.7874, 0.3381, 0.7835, 0.3378, 0.7792, 0.02844, 0.6971, 0.0004758, 0.6971, 0.2548, 0.5183, 0.2828, 0.5183, 0.2828, 0.5183, 0.2548, 0.5183, 0.2548, 0.3488, 0.2828, 0.3488, 0.2828, 0.3488, 0.2548, 0.3488, 0.00048, 0.17, 0.02844, 0.17, 0.02844, 0.17, 0.00048, 0.17, 0.0004796, 0.0004758, 0.02844, 0.0004759, 0.7531, 0.7908, 0.5836, 0.7908, 0.5836, 0.4799, 0.7531, 0.4799, 0.3114, 0.698, 0.3114, 0.8675, 0.0004764, 0.8675, 0.0004758, 0.698, 0.6945, 0.4774, 0.5106, 0.4774, 0.51, 0.4544, 0.6945, 0.4544, 0.9556, 0.8642, 0.9556, 0.9131, 0.9327, 0.9135, 0.9327, 0.9131, 0.9327, 0.9131, 0.9327, 0.9131, 0.9327, 0.9131, 0.9327, 0.9131, 0.9327, 0.8642, 0.7568, 0.7183, 0.7573, 0.7074, 0.928, 0.7085, 0.9287, 0.7191, 0.9556, 0.8528, 0.9556, 0.8642, 0.9327, 0.8642, 0.9327, 0.8528, 0.6938, 0.3314, 0.6938, 0.3429, 0.51, 0.3429, 0.51, 0.3314, 0.7582, 0.3931, 0.7582, 0.4046, 0.7353, 0.4046, 0.5559, 0.4046, 0.5329, 0.4046, 0.5329, 0.3931, 0.2837, 0.5415, 0.2838, 0.5298, 0.4714, 0.531, 0.4714, 0.5439, 0.9769, 0.217, 0.9769, 0.2284, 0.954, 0.2284, 0.954, 0.217, 0.5836, 0.8943, 0.5836, 0.7917, 0.8089, 0.7917, 0.8089, 0.8943, 0.9556, 0.7044, 0.9556, 0.8069, 0.9327, 0.8069, 0.9327, 0.7044, 0.3512, 0.8685, 0.3512, 0.971, 0.1718, 0.971, 0.1718, 0.8685, 0.954, 0.171, 0.954, 0.06848, 0.9769, 0.06847, 0.9769, 0.171, 0.6062, 0.9807, 0.6062, 0.9412, 0.7827, 0.9412, 0.7827, 0.9807, 0.5836, 0.9807, 0.5836, 0.9412, 0.6062, 0.9412, 0.6062, 0.9807, 0.5791, 0.9196, 0.5791, 0.9591, 0.3573, 0.9591, 0.3573, 0.9196, 0.8069, 0.3677, 0.8069, 0.3282, 0.9879, 0.3282, 0.9879, 0.3677, 0.7827, 0.9807, 0.7827, 0.9412, 0.8053, 0.9412, 0.8053, 0.9807, 0.5791, 0.96, 0.5791, 0.9995, 0.3573, 0.9995, 0.3573, 0.96, 0.8098, 0.8717, 0.8098, 0.8322, 0.9202, 0.8322, 0.9202, 0.8717, 0.9872, 0.9412, 0.9872, 0.9807, 0.8063, 0.9807, 0.8063, 0.9412, 0.9202, 0.7917, 0.9202, 0.8312, 0.8098, 0.8312, 0.8098, 0.7917, 0.4861, 0.4789, 0.3067, 0.4789, 0.2837, 0.4789, 0.2837, 0.2951, 0.2837, 0.2494, 0.2837, 0.1829, 0.509, 0.1829, 0.509, 0.2492, 0.509, 0.2951, 0.509, 0.4789, 0.5836, 0.9403, 0.5836, 0.8943, 0.8089, 0.8943, 0.8089, 0.9403, 0.6938, 0.3314, 0.6938, 0.2855, 0.7397, 0.2855, 0.7397, 0.3314, 0.928, 0.7085, 0.7573, 0.7074, 0.7546, 0.7044, 0.9307, 0.7055, 0.7568, 0.7183, 0.7586, 0.7615, 0.7559, 0.7644, 0.754, 0.7168, 0.9287, 0.7191, 0.928, 0.7085, 0.9307, 0.7055, 0.9317, 0.7175, 0.7586, 0.7615, 0.9274, 0.7615, 0.93, 0.7644, 0.7559, 0.7644, 0.8119, 0.0424, 0.6428, 0.1179, 0.6421, 0.1147, 0.8111, 0.03921, 0.07669, 0.1476, 0.1499, 0.1364, 0.1698, 0.1336, 0.1877, 0.1312, 0.2029, 0.1292, 0.2154, 0.1278, 0.2237, 0.1268, 0.2278, 0.1264, 0.2312, 0.1261, 0.2335, 0.1259, 0.2362, 0.1257, 0.238, 0.1256, 0.2398, 0.1256, 0.2411, 0.1255, 0.2431, 0.1253, 0.2471, 0.1249, 0.8069, 0.3272, 0.8069, 0.2783, 0.9863, 0.2783, 0.9863, 0.3272, 0.4665, 0.1788, 0.2838, 0.1788, 0.2838, 0.0004758, 0.4665, 0.000476, 0.4672, 0.182, 0.2837, 0.182, 0.2838, 0.1788, 0.4665, 0.1788, 0.9157, 0.4677, 0.7551, 0.4677, 0.7547, 0.4649, 0.9152, 0.4649, 0.2467, 0.1203, 0.2427, 0.1206, 0.2427, 0.1191, 0.2466, 0.1188, 0.2364, 0.1205, 0.2337, 0.1202, 0.2341, 0.1184, 0.2366, 0.119, 0.1683, 0.1089, 0.1474, 0.1095, 0.1468, 0.1002, 0.1686, 0.1002, 0.2471, 0.1249, 0.2431, 0.1253, 0.2429, 0.1237, 0.2469, 0.1234, 0.2469, 0.1226, 0.2429, 0.1229, 0.2428, 0.1222, 0.2468, 0.1218, 0.2467, 0.1211, 0.2428, 0.1214, 0.2427, 0.1206, 0.2467, 0.1203, 0.2362, 0.1257, 0.2335, 0.1259, 0.2334, 0.124, 0.2362, 0.124, 0.1046, 0.4476, 0.106, 0.4333, 0.1059, 0.4363, 0.1047, 0.4539, 0.9143, 0.439, 0.9145, 0.437, 0.9171, 0.4373, 0.9169, 0.4394, 0.1698, 0.1336, 0.1499, 0.1364, 0.149, 0.1276, 0.1689, 0.1255, 0.06188, 0.4294, 0.05523, 0.4394, 0.05367, 0.4417, 0.05978, 0.4311, 0.8885, 0.4375, 0.8878, 0.4396, 0.8852, 0.44, 0.8853, 0.4374, 0.1499, 0.1364, 0.07669, 0.1476, 0.07543, 0.1381, 0.149, 0.1276, 0.1485, 0.1231, 0.0748, 0.1334, 0.07417, 0.1287, 0.148, 0.1186, 0.1477, 0.1141, 0.07355, 0.1241, 0.07293, 0.1194, 0.1474, 0.1095, 0.1487, 0.3913, 0.1525, 0.3914, 0.1609, 0.3858, 0.165, 0.3826, 0.1555, 0.3926, 0.1579, 0.3948, 0.1569, 0.3913, 0.1583, 0.3887, 0.06368, 0.4308, 0.06188, 0.4294, 0.06726, 0.4257, 0.0689, 0.4262, 0.06752, 0.433, 0.06558, 0.432, 0.07088, 0.427, 0.07289, 0.428, 0.1343, 0.3877, 0.144, 0.3929, 0.1634, 0.3813, 0.1274, 0.3986, 0.1176, 0.4304, 0.106, 0.4333, 0.1006, 0.422, 0.1062, 0.4159, 0.1047, 0.3957, 0.1099, 0.3928, 0.1149, 0.4023, 0.1091, 0.4055, 0.07444, 0.4337, 0.06946, 0.4337, 0.0747, 0.4291, 0.07414, 0.4294, 0.1591, 0.3734, 0.1629, 0.3757, 0.1525, 0.3914, 0.1487, 0.3913, 0.1666, 0.3783, 0.1701, 0.3812, 0.1579, 0.3948, 0.1555, 0.3926, 0.05739, 0.4407, 0.05523, 0.4394, 0.06188, 0.4294, 0.06368, 0.4308, 0.06171, 0.4431, 0.05954, 0.442, 0.06558, 0.432, 0.06752, 0.433, 0.1343, 0.3877, 0.1343, 0.3699, 0.1346, 0.3649, 0.135, 0.3841, 0.1176, 0.4304, 0.1221, 0.453, 0.1215, 0.456, 0.119, 0.4355, 0.09962, 0.3872, 0.1048, 0.3837, 0.1099, 0.3928, 0.1047, 0.3957, 0.888, 0.442, 0.888, 0.4443, 0.8853, 0.4444, 0.8852, 0.4422, 0.1666, 0.3783, 0.1629, 0.3757, 0.1661, 0.371, 0.17, 0.3738, 0.1698, 0.4384, 0.1574, 0.4462, 0.1389, 0.4189, 0.1472, 0.4111, 0.943, 0.4447, 0.943, 0.4466, 0.9406, 0.4466, 0.9406, 0.4446, 0.1366, 0.4516, 0.1221, 0.453, 0.1176, 0.4304, 0.1272, 0.4274, 0.1099, 0.3928, 0.1048, 0.3837, 0.1031, 0.381, 0.1089, 0.3906, 0.1122, 0.378, 0.1186, 0.3748, 0.1222, 0.3879, 0.1173, 0.3896, 0.1272, 0.4274, 0.1389, 0.4189, 0.1424, 0.4248, 0.13, 0.4319, 0.1275, 0.3709, 0.1343, 0.3699, 0.1343, 0.3877, 0.1289, 0.3872, 0.1579, 0.3948, 0.1472, 0.4111, 0.129, 0.4013, 0.1569, 0.3913, 0.1472, 0.4111, 0.1389, 0.4189, 0.1186, 0.4062, 0.129, 0.4013, 0.1389, 0.4189, 0.1272, 0.4274, 0.1077, 0.4133, 0.1186, 0.4062, 0.1272, 0.4274, 0.1176, 0.4304, 0.1062, 0.4159, 0.1077, 0.4133, 0.1099, 0.3928, 0.1173, 0.3896, 0.1209, 0.3996, 0.1149, 0.4023, 0.1173, 0.3896, 0.1222, 0.3879, 0.1231, 0.3989, 0.1209, 0.3996, 0.1222, 0.3879, 0.1289, 0.3872, 0.125, 0.3987, 0.1231, 0.3989, 0.1289, 0.3872, 0.1343, 0.3877, 0.1274, 0.3986, 0.125, 0.3987, 0.1698, 0.4384, 0.1472, 0.4111, 0.1523, 0.4159, 0.1772, 0.4447, 0.9466, 0.4409, 0.9431, 0.4409, 0.9431, 0.439, 0.9466, 0.439, 0.9431, 0.4409, 0.9431, 0.4428, 0.9407, 0.4427, 0.9407, 0.4408, 0.933, 0.4408, 0.928, 0.4403, 0.9282, 0.4383, 0.9331, 0.4389, 0.9466, 0.4447, 0.9466, 0.4428, 0.9489, 0.4428, 0.9489, 0.4447, 0.9466, 0.4447, 0.943, 0.4447, 0.9431, 0.4428, 0.9466, 0.4428, 0.1289, 0.3872, 0.1222, 0.3879, 0.1218, 0.3851, 0.1286, 0.3838, 0.9324, 0.4443, 0.9274, 0.4439, 0.9274, 0.4421, 0.933, 0.4425, 0.2431, 0.1253, 0.2411, 0.1255, 0.241, 0.1239, 0.2429, 0.1237, 0.2411, 0.1255, 0.2398, 0.1256, 0.2398, 0.1239, 0.241, 0.1239, 0.2398, 0.1256, 0.238, 0.1256, 0.238, 0.1239, 0.2398, 0.1239, 0.238, 0.1256, 0.2362, 0.1257, 0.2362, 0.124, 0.238, 0.1239, 0.2427, 0.1206, 0.241, 0.1207, 0.241, 0.1192, 0.2427, 0.1191, 0.241, 0.1207, 0.2398, 0.1207, 0.2398, 0.1192, 0.241, 0.1192, 0.2398, 0.1207, 0.2381, 0.1207, 0.2382, 0.1191, 0.2398, 0.1192, 0.2381, 0.1207, 0.2364, 0.1205, 0.2366, 0.119, 0.2382, 0.1191, 0.1346, 0.3649, 0.1468, 0.3649, 0.1468, 0.3881, 0.135, 0.3841, 0.1952, 0.4277, 0.1772, 0.4447, 0.1523, 0.4159, 0.1629, 0.394, 0.9546, 0.4409, 0.9489, 0.4409, 0.9489, 0.439, 0.9546, 0.439, 0.9546, 0.4447, 0.9489, 0.4447, 0.9489, 0.4428, 0.9546, 0.4428, 0.1551, 0.3711, 0.144, 0.3929, 0.1468, 0.3881, 0.157, 0.366, 0.144, 0.3929, 0.1343, 0.3877, 0.135, 0.3841, 0.1468, 0.3881, 0.1472, 0.4111, 0.1579, 0.3948, 0.1629, 0.394, 0.1523, 0.4159, 0.1579, 0.3948, 0.1701, 0.3812, 0.1725, 0.3778, 0.1629, 0.394, 0.1591, 0.3734, 0.1551, 0.3711, 0.158, 0.3661, 0.1621, 0.3685, 0.9466, 0.4409, 0.9466, 0.439, 0.9489, 0.439, 0.9489, 0.4409, 0.1597, 0.4522, 0.1405, 0.4594, 0.13, 0.4319, 0.1424, 0.4248, 0.1175, 0.3708, 0.1268, 0.368, 0.1286, 0.3838, 0.1218, 0.3851, 0.9407, 0.4408, 0.9353, 0.4408, 0.9353, 0.4389, 0.9407, 0.439, 0.9406, 0.4446, 0.9351, 0.4445, 0.9353, 0.4425, 0.9407, 0.4427, 0.1389, 0.4189, 0.1574, 0.4462, 0.1597, 0.4522, 0.1424, 0.4248, 0.933, 0.4408, 0.9331, 0.4389, 0.9353, 0.4389, 0.9353, 0.4408, 0.9324, 0.4443, 0.9331, 0.4426, 0.9353, 0.4425, 0.9351, 0.4445, 0.1222, 0.3879, 0.1186, 0.3748, 0.1175, 0.3708, 0.1218, 0.3851, 0.1366, 0.4516, 0.1272, 0.4274, 0.13, 0.4319, 0.1405, 0.4594, 0.1275, 0.3709, 0.1289, 0.3872, 0.1286, 0.3838, 0.1268, 0.368, 0.1046, 0.4476, 0.09659, 0.4443, 0.09933, 0.433, 0.106, 0.4333, 0.09933, 0.433, 0.09659, 0.4443, 0.0957, 0.4453, 0.09892, 0.4356, 0.09174, 0.4389, 0.08891, 0.4364, 0.09078, 0.4313, 0.09437, 0.4322, 0.0905, 0.3933, 0.0945, 0.4011, 0.09347, 0.3994, 0.08964, 0.3915, 0.0905, 0.3933, 0.09504, 0.3905, 0.09943, 0.3985, 0.0945, 0.4011, 0.09437, 0.4322, 0.09933, 0.433, 0.09892, 0.4356, 0.0939, 0.4337, 0.106, 0.4333, 0.09933, 0.433, 0.09731, 0.4238, 0.1006, 0.422, 0.09933, 0.433, 0.09437, 0.4322, 0.09371, 0.4241, 0.09731, 0.4238, 0.09437, 0.4322, 0.09078, 0.4313, 0.09014, 0.4253, 0.09371, 0.4241, 0.08679, 0.4052, 0.0945, 0.4011, 0.09835, 0.4102, 0.09249, 0.4132, 0.0945, 0.4011, 0.09943, 0.3985, 0.1034, 0.408, 0.09835, 0.4102, 0.09943, 0.3985, 0.1047, 0.3957, 0.1091, 0.4055, 0.1034, 0.408, 0.9143, 0.439, 0.9081, 0.4388, 0.9081, 0.4369, 0.9145, 0.437, 0.8962, 0.438, 0.8964, 0.4358, 0.8991, 0.4361, 0.8989, 0.4382, 0.8962, 0.438, 0.8885, 0.4375, 0.8886, 0.4351, 0.8964, 0.4358, 0.9141, 0.4436, 0.9078, 0.443, 0.9077, 0.4409, 0.9145, 0.4413, 0.8959, 0.4423, 0.896, 0.4401, 0.8988, 0.4403, 0.8986, 0.4425, 0.8959, 0.4423, 0.888, 0.442, 0.8879, 0.4397, 0.896, 0.4401, 0.2335, 0.1259, 0.2312, 0.1261, 0.2309, 0.1239, 0.2334, 0.124, 0.2312, 0.1261, 0.2278, 0.1264, 0.2276, 0.1239, 0.2309, 0.1239, 0.2278, 0.1264, 0.2237, 0.1268, 0.2236, 0.1237, 0.2276, 0.1239, 0.2337, 0.1202, 0.2313, 0.1197, 0.2318, 0.1177, 0.2341, 0.1184, 0.2313, 0.1197, 0.2283, 0.119, 0.2291, 0.1166, 0.2318, 0.1177, 0.2283, 0.119, 0.2245, 0.1179, 0.2255, 0.1149, 0.2291, 0.1166, 0.9251, 0.4439, 0.9167, 0.4435, 0.9168, 0.4415, 0.9252, 0.4421, 0.9254, 0.44, 0.9169, 0.4394, 0.9171, 0.4373, 0.9256, 0.438, 0.1215, 0.456, 0.1047, 0.4539, 0.1059, 0.4363, 0.119, 0.4355, 0.1031, 0.381, 0.1113, 0.3759, 0.1162, 0.3869, 0.1089, 0.3906, 0.1122, 0.378, 0.1173, 0.3896, 0.1162, 0.3869, 0.1113, 0.3759, 0.1173, 0.3896, 0.1099, 0.3928, 0.1089, 0.3906, 0.1162, 0.3869, 0.106, 0.4333, 0.1176, 0.4304, 0.119, 0.4355, 0.1059, 0.4363, 0.928, 0.4403, 0.9273, 0.442, 0.9252, 0.4421, 0.9254, 0.44, 0.9141, 0.4436, 0.9145, 0.4413, 0.9168, 0.4415, 0.9167, 0.4435, 0.9274, 0.4439, 0.9274, 0.4458, 0.9251, 0.4458, 0.9251, 0.4439, 0.0957, 0.4453, 0.09048, 0.4419, 0.0939, 0.4337, 0.09892, 0.4356, 0.09376, 0.3885, 0.09868, 0.3853, 0.1034, 0.3937, 0.09853, 0.3965, 0.9057, 0.4389, 0.8989, 0.4382, 0.8991, 0.4361, 0.9057, 0.4369, 0.9054, 0.4426, 0.8986, 0.4425, 0.8988, 0.4403, 0.9055, 0.4407, 0.1047, 0.3957, 0.09943, 0.3985, 0.09853, 0.3965, 0.1034, 0.3937, 0.09943, 0.3985, 0.09504, 0.3905, 0.09376, 0.3885, 0.09853, 0.3965, 0.09174, 0.4389, 0.09437, 0.4322, 0.0939, 0.4337, 0.09048, 0.4419, 0.9078, 0.443, 0.9076, 0.445, 0.9053, 0.4447, 0.9054, 0.4426, 0.09962, 0.3872, 0.1047, 0.3957, 0.1034, 0.3937, 0.09868, 0.3853, 0.9081, 0.4388, 0.9077, 0.4409, 0.9055, 0.4407, 0.9057, 0.4389, 0.8265, 0.4424, 0.8123, 0.4424, 0.8123, 0.44, 0.8265, 0.44, 0.8264, 0.4376, 0.8123, 0.4376, 0.8123, 0.4352, 0.8264, 0.4352, 0.07607, 0.4391, 0.07044, 0.4409, 0.06865, 0.4355, 0.07443, 0.4348, 0.08171, 0.3958, 0.08964, 0.3915, 0.09347, 0.3994, 0.08578, 0.4035, 0.05739, 0.4407, 0.05954, 0.442, 0.05806, 0.4447, 0.05581, 0.4435, 0.08655, 0.4311, 0.09078, 0.4313, 0.09032, 0.4326, 0.0865, 0.432, 0.06392, 0.4442, 0.06946, 0.4337, 0.06865, 0.4355, 0.06279, 0.4468, 0.06171, 0.4431, 0.06392, 0.4442, 0.06254, 0.447, 0.0603, 0.4459, 0.06396, 0.4212, 0.06188, 0.4294, 0.05978, 0.4311, 0.06251, 0.4202, 0.09078, 0.4313, 0.08891, 0.4364, 0.08924, 0.4366, 0.09032, 0.4326, 0.0945, 0.4011, 0.08679, 0.4052, 0.08578, 0.4035, 0.09347, 0.3994, 0.08679, 0.4052, 0.07789, 0.4103, 0.07684, 0.4087, 0.08578, 0.4035, 0.07868, 0.4325, 0.08251, 0.4315, 0.08262, 0.4323, 0.07883, 0.4334, 0.08251, 0.4315, 0.08655, 0.4311, 0.0865, 0.432, 0.08262, 0.4323, 0.06325, 0.4067, 0.07233, 0.4008, 0.07684, 0.4087, 0.06884, 0.414, 0.07233, 0.4008, 0.08171, 0.3958, 0.08578, 0.4035, 0.07684, 0.4087, 0.08924, 0.4366, 0.08625, 0.4352, 0.0865, 0.432, 0.09032, 0.4326, 0.08625, 0.4352, 0.08335, 0.4354, 0.08262, 0.4323, 0.0865, 0.432, 0.8853, 0.4374, 0.8712, 0.4373, 0.8712, 0.4349, 0.8854, 0.4349, 0.8712, 0.4373, 0.8555, 0.4374, 0.8554, 0.435, 0.8712, 0.4349, 0.8852, 0.4422, 0.8712, 0.4421, 0.8712, 0.4397, 0.8852, 0.44, 0.2837, 0.6908, 0.2981, 0.6908, 0.2976, 0.6964, 0.2842, 0.6964, 0.06993, 0.4154, 0.07789, 0.4103, 0.08243, 0.4183, 0.07412, 0.4225, 0.07789, 0.4103, 0.08679, 0.4052, 0.09249, 0.4132, 0.08243, 0.4183, 0.09078, 0.4313, 0.08655, 0.4311, 0.08642, 0.4263, 0.09014, 0.4253, 0.08655, 0.4311, 0.08251, 0.4315, 0.08188, 0.4274, 0.08642, 0.4263, 0.2237, 0.1268, 0.2154, 0.1278, 0.2152, 0.1236, 0.2236, 0.1237, 0.2154, 0.1278, 0.2029, 0.1292, 0.2025, 0.1238, 0.2152, 0.1236, 0.2245, 0.1179, 0.2161, 0.1156, 0.2174, 0.1114, 0.2255, 0.1149, 0.2161, 0.1156, 0.203, 0.1127, 0.2044, 0.1069, 0.2174, 0.1114, 0.06188, 0.4294, 0.06396, 0.4212, 0.07, 0.4244, 0.06726, 0.4257, 0.06396, 0.4212, 0.06993, 0.4154, 0.07412, 0.4225, 0.07, 0.4244, 0.04908, 0.4259, 0.05487, 0.4146, 0.06251, 0.4202, 0.05978, 0.4311, 0.05487, 0.4146, 0.06325, 0.4067, 0.06884, 0.414, 0.06251, 0.4202, 0.06946, 0.4337, 0.07444, 0.4337, 0.07443, 0.4348, 0.06865, 0.4355, 0.07444, 0.4337, 0.07868, 0.4325, 0.07883, 0.4334, 0.07443, 0.4348, 0.07789, 0.4103, 0.06993, 0.4154, 0.06884, 0.414, 0.07684, 0.4087, 0.06993, 0.4154, 0.06396, 0.4212, 0.06251, 0.4202, 0.06884, 0.414, 0.08335, 0.4354, 0.08028, 0.4369, 0.07883, 0.4334, 0.08262, 0.4323, 0.08028, 0.4369, 0.07607, 0.4391, 0.07443, 0.4348, 0.07883, 0.4334, 0.8555, 0.4374, 0.8408, 0.4375, 0.8408, 0.4351, 0.8554, 0.435, 0.8408, 0.4375, 0.8264, 0.4376, 0.8264, 0.4352, 0.8408, 0.4351, 0.8555, 0.4422, 0.8409, 0.4423, 0.8408, 0.4399, 0.8555, 0.4398, 0.08251, 0.4315, 0.07868, 0.4325, 0.07781, 0.4285, 0.08188, 0.4274, 0.07868, 0.4325, 0.07444, 0.4337, 0.07414, 0.4294, 0.07781, 0.4285, 0.2029, 0.1292, 0.1877, 0.1312, 0.187, 0.1243, 0.2025, 0.1238, 0.1877, 0.1312, 0.1698, 0.1336, 0.1689, 0.1255, 0.187, 0.1243, 0.203, 0.1127, 0.1874, 0.1104, 0.1884, 0.1029, 0.2044, 0.1069, 0.1874, 0.1104, 0.1683, 0.1089, 0.1686, 0.1002, 0.1884, 0.1029, 0.8409, 0.4447, 0.8265, 0.4448, 0.8265, 0.4424, 0.8409, 0.4423, 0.8555, 0.4446, 0.8409, 0.4447, 0.8409, 0.4423, 0.8555, 0.4422, 0.8713, 0.4445, 0.8555, 0.4446, 0.8555, 0.4422, 0.8712, 0.4421, 0.8853, 0.4444, 0.8713, 0.4445, 0.8712, 0.4421, 0.8852, 0.4422, 0.05523, 0.4394, 0.05739, 0.4407, 0.05581, 0.4435, 0.05359, 0.4422, 0.8265, 0.4448, 0.8124, 0.4449, 0.8123, 0.4424, 0.8265, 0.4424, 0.9077, 0.4409, 0.9078, 0.443, 0.9054, 0.4426, 0.9055, 0.4407, 0.9053, 0.4447, 0.8985, 0.4446, 0.8986, 0.4425, 0.9054, 0.4426, 0.9273, 0.4421, 0.9274, 0.4439, 0.9251, 0.4439, 0.9252, 0.4421, 0.914, 0.4456, 0.9141, 0.4436, 0.9167, 0.4435, 0.9166, 0.4456, 0.9251, 0.4458, 0.9166, 0.4456, 0.9167, 0.4435, 0.9251, 0.4439, 0.8958, 0.4445, 0.888, 0.4443, 0.888, 0.442, 0.8959, 0.4423, 0.8958, 0.4445, 0.8959, 0.4423, 0.8986, 0.4425, 0.8985, 0.4446, 0.914, 0.4456, 0.9076, 0.445, 0.9078, 0.443, 0.9141, 0.4436, 0.9323, 0.4463, 0.9324, 0.4443, 0.9351, 0.4445, 0.9349, 0.4465, 0.9406, 0.4466, 0.9349, 0.4465, 0.9351, 0.4445, 0.9406, 0.4446, 0.1629, 0.3757, 0.1591, 0.3734, 0.1621, 0.3685, 0.1661, 0.371, 0.9546, 0.4466, 0.9489, 0.4466, 0.9489, 0.4447, 0.9546, 0.4447, 0.9323, 0.4463, 0.9274, 0.4458, 0.9274, 0.4439, 0.9324, 0.4443, 0.9466, 0.4466, 0.943, 0.4466, 0.943, 0.4447, 0.9466, 0.4447, 0.9466, 0.4466, 0.9466, 0.4447, 0.9489, 0.4447, 0.9489, 0.4466, 0.9431, 0.4428, 0.943, 0.4447, 0.9406, 0.4446, 0.9407, 0.4427, 0.8879, 0.4397, 0.888, 0.442, 0.8852, 0.4422, 0.8852, 0.44, 0.05954, 0.442, 0.05739, 0.4407, 0.06368, 0.4308, 0.06558, 0.432, 0.1551, 0.3711, 0.1591, 0.3734, 0.1487, 0.3913, 0.144, 0.3929, 0.06558, 0.432, 0.06368, 0.4308, 0.0689, 0.4262, 0.07088, 0.427, 0.144, 0.3929, 0.1487, 0.3913, 0.165, 0.3826, 0.1634, 0.3813, 0.149, 0.1276, 0.07543, 0.1381, 0.0748, 0.1334, 0.1485, 0.1231, 0.2469, 0.1234, 0.2429, 0.1237, 0.2429, 0.1229, 0.2469, 0.1226, 0.8555, 0.4398, 0.8408, 0.4399, 0.8408, 0.4375, 0.8555, 0.4374, 0.7931, 0.4537, 0.7953, 0.4537, 0.7951, 0.4593, 0.7931, 0.4593, 0.8852, 0.44, 0.8712, 0.4397, 0.8712, 0.4373, 0.8853, 0.4374, 0.05954, 0.442, 0.06171, 0.4431, 0.0603, 0.4459, 0.05806, 0.4447, 0.8265, 0.44, 0.8123, 0.44, 0.8123, 0.4376, 0.8264, 0.4376, 0.9081, 0.4369, 0.9081, 0.4388, 0.9057, 0.4389, 0.9057, 0.4369, 0.9055, 0.4407, 0.8988, 0.4403, 0.8989, 0.4382, 0.9057, 0.4389, 0.9282, 0.4383, 0.928, 0.4403, 0.9254, 0.44, 0.9256, 0.438, 0.9252, 0.4421, 0.9168, 0.4415, 0.9169, 0.4394, 0.9254, 0.44, 0.896, 0.4401, 0.8879, 0.4397, 0.8885, 0.4375, 0.8962, 0.438, 0.896, 0.4401, 0.8962, 0.438, 0.8989, 0.4382, 0.8988, 0.4403, 0.9145, 0.4413, 0.9077, 0.4409, 0.9081, 0.4388, 0.9143, 0.439, 0.933, 0.4425, 0.933, 0.4408, 0.9353, 0.4408, 0.9353, 0.4425, 0.9407, 0.4427, 0.9353, 0.4425, 0.9353, 0.4408, 0.9407, 0.4408, 0.9466, 0.4428, 0.9466, 0.4409, 0.9489, 0.4409, 0.9489, 0.4428, 0.9546, 0.4428, 0.9489, 0.4428, 0.9489, 0.4409, 0.9546, 0.4409, 0.933, 0.4425, 0.9274, 0.4421, 0.928, 0.4403, 0.933, 0.4408, 0.9431, 0.439, 0.9431, 0.4409, 0.9407, 0.4408, 0.9407, 0.439, 0.9466, 0.4428, 0.9431, 0.4428, 0.9431, 0.4409, 0.9466, 0.4409, 0.1701, 0.3812, 0.1666, 0.3783, 0.17, 0.3738, 0.1737, 0.3767, 0.06392, 0.4442, 0.06171, 0.4431, 0.06752, 0.433, 0.06946, 0.4337, 0.1629, 0.3757, 0.1666, 0.3783, 0.1555, 0.3926, 0.1525, 0.3914, 0.06946, 0.4337, 0.06752, 0.433, 0.07289, 0.428, 0.0747, 0.4291, 0.1525, 0.3914, 0.1555, 0.3926, 0.1583, 0.3887, 0.1609, 0.3858, 0.148, 0.1186, 0.07417, 0.1287, 0.07355, 0.1241, 0.1477, 0.1141, 0.8886, 0.4351, 0.8885, 0.4375, 0.8853, 0.4374, 0.8854, 0.4349, 0.9145, 0.4413, 0.9143, 0.439, 0.9169, 0.4394, 0.9168, 0.4415, 0.2468, 0.1218, 0.2428, 0.1222, 0.2428, 0.1214, 0.2467, 0.1211, 0.3125, 0.6949, 0.2991, 0.6949, 0.2991, 0.6928, 0.3125, 0.6928, 0.3125, 0.6928, 0.2991, 0.6928, 0.2991, 0.6908, 0.3125, 0.6908, 0.7821, 0.4415, 0.7843, 0.4415, 0.7841, 0.4471, 0.7821, 0.4471, 0.7736, 0.4471, 0.7592, 0.4471, 0.7597, 0.4415, 0.7731, 0.4415, 0.7799, 0.4415, 0.7821, 0.4415, 0.7821, 0.4471, 0.7801, 0.4471, 0.7909, 0.4537, 0.7931, 0.4537, 0.7931, 0.4593, 0.7911, 0.4593, 0.7856, 0.4537, 0.7878, 0.4537, 0.7878, 0.4607, 0.7857, 0.4607, 0.7746, 0.4415, 0.7768, 0.4415, 0.7768, 0.4484, 0.7747, 0.4484, 0.7712, 0.4521, 0.7592, 0.4521, 0.7592, 0.45, 0.7712, 0.45, 0.7712, 0.45, 0.7592, 0.45, 0.7592, 0.448, 0.7712, 0.448, 0.7878, 0.4537, 0.79, 0.4537, 0.7898, 0.4607, 0.7878, 0.4607, 0.7705, 0.4606, 0.7574, 0.4606, 0.7579, 0.4537, 0.77, 0.4537, 0.7768, 0.4415, 0.779, 0.4415, 0.7788, 0.4484, 0.7768, 0.4484, 0.7715, 0.4537, 0.7846, 0.4537, 0.7841, 0.4606, 0.772, 0.4606, 0.7623, 0.7748, 0.7621, 0.7742, 0.7626, 0.7742, 0.7612, 0.7719, 0.7608, 0.7716, 0.7615, 0.7716, 0.7606, 0.77, 0.7589, 0.7653, 0.767, 0.7682, 0.762, 0.7701, 0.7639, 0.7785, 0.7623, 0.7748, 0.7626, 0.7742, 0.7643, 0.7748, 0.7608, 0.7716, 0.7606, 0.77, 0.762, 0.7701, 0.7615, 0.7716, 0.7718, 0.773, 0.7639, 0.7785, 0.7643, 0.7748, 0.767, 0.7682, 0.762, 0.7701, 0.767, 0.7682, 0.7639, 0.7722, 0.7624, 0.7713, 0.7643, 0.7748, 0.7626, 0.7742, 0.7634, 0.7737, 0.7615, 0.7716, 0.762, 0.7701, 0.7624, 0.7713, 0.767, 0.7682, 0.7643, 0.7748, 0.7634, 0.7737, 0.7639, 0.7722, 0.7624, 0.7713, 0.7639, 0.7722, 0.7629, 0.7726, 0.7623, 0.7719, 0.7634, 0.7737, 0.7626, 0.7742, 0.7624, 0.7739, 0.7629, 0.7735, 0.7615, 0.7716, 0.7624, 0.7713, 0.7623, 0.7719, 0.7639, 0.7722, 0.7634, 0.7737, 0.7629, 0.7735, 0.7629, 0.7726, 0.7626, 0.7742, 0.7621, 0.7742, 0.7624, 0.7739, 0.7629, 0.7735, 0.7624, 0.7739, 0.7625, 0.7734, 0.7615, 0.7716, 0.7623, 0.7719, 0.762, 0.7722, 0.7615, 0.7721, 0.7629, 0.7726, 0.7629, 0.7735, 0.7625, 0.7734, 0.7624, 0.7728, 0.7612, 0.7719, 0.7615, 0.7716, 0.7615, 0.7721, 0.7623, 0.7719, 0.7629, 0.7726, 0.7624, 0.7728, 0.762, 0.7722, 0.7615, 0.7721, 0.762, 0.7722, 0.7617, 0.7725, 0.7624, 0.7728, 0.7625, 0.7734, 0.7622, 0.7734, 0.762, 0.7728, 0.762, 0.7722, 0.7624, 0.7728, 0.762, 0.7728, 0.7617, 0.7725, 0.7625, 0.7734, 0.7624, 0.7739, 0.7622, 0.7734, 0.7615, 0.7721, 0.7617, 0.7725, 0.7615, 0.7726, 0.762, 0.7728, 0.7622, 0.7734, 0.7618, 0.7734, 0.7616, 0.773, 0.7624, 0.7739, 0.7621, 0.7742, 0.762, 0.7739, 0.7617, 0.7725, 0.762, 0.7728, 0.7616, 0.773, 0.7615, 0.7726, 0.7622, 0.7734, 0.7624, 0.7739, 0.762, 0.7739, 0.7618, 0.7734, 0.7615, 0.7721, 0.7615, 0.7726, 0.7612, 0.7727, 0.7611, 0.7722, 0.7616, 0.773, 0.7618, 0.7734, 0.7616, 0.7736, 0.7612, 0.773, 0.7612, 0.7719, 0.7615, 0.7721, 0.7611, 0.7722, 0.7615, 0.7726, 0.7616, 0.773, 0.7612, 0.773, 0.7612, 0.7727, 0.7618, 0.7734, 0.762, 0.7739, 0.7616, 0.7736, 0.7611, 0.7722, 0.7612, 0.7727, 0.7608, 0.7727, 0.7612, 0.773, 0.7616, 0.7736, 0.7613, 0.7739, 0.7609, 0.7733, 0.762, 0.7739, 0.7621, 0.7742, 0.7617, 0.7741, 0.7612, 0.7727, 0.7612, 0.773, 0.7609, 0.7733, 0.7608, 0.7727, 0.7616, 0.7736, 0.762, 0.7739, 0.7617, 0.7741, 0.7613, 0.7739, 0.7609, 0.7733, 0.7613, 0.7739, 0.761, 0.7742, 0.7604, 0.7735, 0.7612, 0.7719, 0.7611, 0.7722, 0.7608, 0.7721, 0.7608, 0.7727, 0.7609, 0.7733, 0.7604, 0.7735, 0.7604, 0.7726, 0.7613, 0.7739, 0.7617, 0.7741, 0.761, 0.7742, 0.7611, 0.7722, 0.7608, 0.7727, 0.7604, 0.7726, 0.7608, 0.7721, 0.7617, 0.7741, 0.7621, 0.7742, 0.7618, 0.7746, 0.7604, 0.7726, 0.7604, 0.7735, 0.7594, 0.7739, 0.7598, 0.7722, 0.761, 0.7742, 0.7617, 0.7741, 0.7618, 0.7746, 0.7609, 0.7748, 0.7608, 0.7721, 0.7604, 0.7726, 0.7598, 0.7722, 0.7604, 0.7735, 0.761, 0.7742, 0.7609, 0.7748, 0.7594, 0.7739, 0.7612, 0.7719, 0.7608, 0.7721, 0.7608, 0.7716, 0.7598, 0.7722, 0.7594, 0.7739, 0.754, 0.7731, 0.7595, 0.7711, 0.7609, 0.7748, 0.7618, 0.7746, 0.7623, 0.7748, 0.761, 0.7761, 0.7608, 0.7721, 0.7598, 0.7722, 0.7595, 0.7711, 0.7608, 0.7716, 0.7594, 0.7739, 0.7609, 0.7748, 0.761, 0.7761, 0.754, 0.7731, 0.7618, 0.7746, 0.7621, 0.7742, 0.7623, 0.7748, 0.7595, 0.7711, 0.754, 0.7731, 0.7589, 0.7653, 0.7606, 0.77, 0.761, 0.7761, 0.7623, 0.7748, 0.7639, 0.7785, 0.7608, 0.7716, 0.7595, 0.7711, 0.7606, 0.77, 0.754, 0.7731, 0.761, 0.7761, 0.7639, 0.7785, 0.754, 0.7802, 0.3541, 0.7839, 0.3547, 0.7955, 0.3548, 0.7957, 0.354, 0.7844, 0.3551, 0.8072, 0.3554, 0.8191, 0.3552, 0.8074, 0.3532, 0.771, 0.3541, 0.7839, 0.354, 0.7844, 0.3547, 0.7955, 0.3551, 0.8072, 0.3552, 0.8074, 0.3548, 0.7957, 0.3543, 0.7521, 0.3532, 0.771, 0.3546, 0.7715, 0.354, 0.7844, 0.3548, 0.7957, 0.355, 0.7957, 0.355, 0.7838, 0.3552, 0.8074, 0.3554, 0.8191, 0.3554, 0.8195, 0.3552, 0.8077, 0.3532, 0.771, 0.354, 0.7844, 0.355, 0.7838, 0.3546, 0.7715, 0.3548, 0.7957, 0.3552, 0.8074, 0.3552, 0.8077, 0.355, 0.7957, 0.3554, 0.8191, 0.3557, 0.8358, 0.3554, 0.8195, 0.355, 0.7838, 0.355, 0.7957, 0.355, 0.7957, 0.3548, 0.7836, 0.3552, 0.8077, 0.3554, 0.8195, 0.3552, 0.8078, 0.3546, 0.7715, 0.355, 0.7838, 0.3548, 0.7836, 0.355, 0.7957, 0.3552, 0.8077, 0.3552, 0.8078, 0.355, 0.7957, 0.3552, 0.8078, 0.3554, 0.8195, 0.3553, 0.8077, 0.3546, 0.7715, 0.3548, 0.7836, 0.3547, 0.7838, 0.355, 0.7957, 0.3552, 0.8078, 0.3553, 0.8077, 0.3551, 0.7957, 0.3548, 0.7836, 0.355, 0.7957, 0.3551, 0.7957, 0.3547, 0.7838, 0.3546, 0.7715, 0.3547, 0.7838, 0.3557, 0.7844, 0.3561, 0.771, 0.3551, 0.7957, 0.3553, 0.8077, 0.3553, 0.8074, 0.3553, 0.7957, 0.3554, 0.8195, 0.3557, 0.8358, 0.3554, 0.8191, 0.3543, 0.7521, 0.3546, 0.7715, 0.3561, 0.771, 0.3547, 0.7838, 0.3551, 0.7957, 0.3553, 0.7957, 0.3557, 0.7844, 0.3553, 0.8077, 0.3554, 0.8195, 0.3554, 0.8191, 0.3553, 0.8074, 0.3561, 0.771, 0.3557, 0.7844, 0.3556, 0.7839, 0.3553, 0.7957, 0.3553, 0.8074, 0.3554, 0.8072, 0.3554, 0.7955, 0.3557, 0.7844, 0.3553, 0.7957, 0.3554, 0.7955, 0.3556, 0.7839, 0.3553, 0.8074, 0.3554, 0.8191, 0.3554, 0.8072, 0.3561, 0.771, 0.3556, 0.7839, 0.3554, 0.7833, 0.3554, 0.7955, 0.3554, 0.8072, 0.3554, 0.8072, 0.3554, 0.7954, 0.3554, 0.8191, 0.3557, 0.8358, 0.3555, 0.8191, 0.3556, 0.7839, 0.3554, 0.7955, 0.3554, 0.7954, 0.3554, 0.7833, 0.3554, 0.8072, 0.3554, 0.8191, 0.3555, 0.8191, 0.3554, 0.8072, 0.3561, 0.771, 0.3554, 0.7833, 0.3552, 0.783, 0.3552, 0.7704, 0.3554, 0.7954, 0.3554, 0.8072, 0.3553, 0.8074, 0.3552, 0.7953, 0.3543, 0.7521, 0.3561, 0.771, 0.3552, 0.7704, 0.3554, 0.7833, 0.3554, 0.7954, 0.3552, 0.7953, 0.3552, 0.783, 0.3554, 0.8072, 0.3555, 0.8191, 0.3553, 0.8074, 0.3552, 0.7953, 0.3553, 0.8074, 0.3552, 0.8076, 0.355, 0.7952, 0.3555, 0.8191, 0.3557, 0.8358, 0.3554, 0.8194, 0.3543, 0.7521, 0.3552, 0.7704, 0.3541, 0.7704, 0.3552, 0.783, 0.3552, 0.7953, 0.355, 0.7952, 0.3548, 0.7827, 0.3553, 0.8074, 0.3555, 0.8191, 0.3554, 0.8194, 0.3552, 0.8076, 0.3552, 0.7704, 0.3552, 0.783, 0.3548, 0.7827, 0.3541, 0.7704, 0.3554, 0.8194, 0.3557, 0.8358, 0.3553, 0.8191, 0.3548, 0.7827, 0.355, 0.7952, 0.3548, 0.7953, 0.3545, 0.783, 0.3552, 0.8076, 0.3554, 0.8194, 0.3553, 0.8191, 0.3551, 0.8074, 0.3541, 0.7704, 0.3548, 0.7827, 0.3545, 0.783, 0.355, 0.7952, 0.3552, 0.8076, 0.3551, 0.8074, 0.3548, 0.7953, 0.3543, 0.7521, 0.3541, 0.7704, 0.3532, 0.771, 0.3545, 0.783, 0.3548, 0.7953, 0.3547, 0.7954, 0.3543, 0.7833, 0.3551, 0.8074, 0.3553, 0.8191, 0.355, 0.8072, 0.3541, 0.7704, 0.3545, 0.783, 0.3543, 0.7833, 0.3532, 0.771, 0.3548, 0.7953, 0.3551, 0.8074, 0.355, 0.8072, 0.3547, 0.7954, 0.3543, 0.7833, 0.3547, 0.7954, 0.3547, 0.7955, 0.3541, 0.7839, 0.355, 0.8072, 0.3553, 0.8191, 0.3554, 0.8191, 0.3551, 0.8072, 0.3532, 0.771, 0.3543, 0.7833, 0.3541, 0.7839, 0.3547, 0.7954, 0.355, 0.8072, 0.3551, 0.8072, 0.3547, 0.7955, 0.3553, 0.8191, 0.3557, 0.8358, 0.3554, 0.8191, 0.7817, 0.7736, 0.7817, 0.7737, 0.7817, 0.7737, 0.7817, 0.7736, 0.7817, 0.7737, 0.7817, 0.7738, 0.7817, 0.7737, 0.7817, 0.7736, 0.7817, 0.7736, 0.7817, 0.7736, 0.7817, 0.7737, 0.7817, 0.7737, 0.7817, 0.7737, 0.7817, 0.7737, 0.7817, 0.7735, 0.7817, 0.7736, 0.7817, 0.7735, 0.7817, 0.7736, 0.7817, 0.7737, 0.7816, 0.7737, 0.7816, 0.7736, 0.7817, 0.7737, 0.7817, 0.7738, 0.7817, 0.7738, 0.7817, 0.7738, 0.7817, 0.7736, 0.7817, 0.7736, 0.7816, 0.7736, 0.7817, 0.7735, 0.7817, 0.7737, 0.7817, 0.7737, 0.7817, 0.7738, 0.7816, 0.7737, 0.7817, 0.7738, 0.7818, 0.7738, 0.7817, 0.7738, 0.7816, 0.7736, 0.7816, 0.7737, 0.7815, 0.7737, 0.7816, 0.7736, 0.7817, 0.7738, 0.7817, 0.7738, 0.7816, 0.7738, 0.7817, 0.7735, 0.7816, 0.7736, 0.7816, 0.7736, 0.7816, 0.7737, 0.7817, 0.7738, 0.7816, 0.7738, 0.7815, 0.7737, 0.7816, 0.7738, 0.7817, 0.7738, 0.7816, 0.7739, 0.7817, 0.7735, 0.7816, 0.7736, 0.7815, 0.7735, 0.7815, 0.7737, 0.7816, 0.7738, 0.7816, 0.7739, 0.7813, 0.7738, 0.7816, 0.7736, 0.7815, 0.7737, 0.7813, 0.7738, 0.7815, 0.7735, 0.7817, 0.7735, 0.7815, 0.7735, 0.7815, 0.7732, 0.7817, 0.7734, 0.7813, 0.7738, 0.7816, 0.7739, 0.7816, 0.7742, 0.7728, 0.7714, 0.7817, 0.7738, 0.7818, 0.7738, 0.7818, 0.7739, 0.7817, 0.7735, 0.7817, 0.7735, 0.7817, 0.7734, 0.7815, 0.7735, 0.7813, 0.7738, 0.7728, 0.7714, 0.7815, 0.7732, 0.7816, 0.7739, 0.7817, 0.7738, 0.7818, 0.7739, 0.7816, 0.7742, 0.7817, 0.7734, 0.7815, 0.7732, 0.7818, 0.7732, 0.7728, 0.7714, 0.7816, 0.7742, 0.7862, 0.7823, 0.7728, 0.7822, 0.7815, 0.7732, 0.7728, 0.7714, 0.7862, 0.7653, 0.7818, 0.7732, 0.7816, 0.7742, 0.7818, 0.7739, 0.7862, 0.7823, 0.7817, 0.7734, 0.7818, 0.7732, 0.7819, 0.7734, 0.7862, 0.7653, 0.7862, 0.7823, 0.7821, 0.7739, 0.7823, 0.7735, 0.7818, 0.7732, 0.7862, 0.7653, 0.7823, 0.7735, 0.7819, 0.7734, 0.7862, 0.7823, 0.7818, 0.7739, 0.7821, 0.7739, 0.7817, 0.7734, 0.7819, 0.7734, 0.7819, 0.7735, 0.7818, 0.7735, 0.7823, 0.7735, 0.7821, 0.7739, 0.7819, 0.7738, 0.782, 0.7736, 0.7818, 0.7739, 0.7818, 0.7738, 0.7818, 0.7738, 0.7817, 0.7735, 0.7817, 0.7734, 0.7818, 0.7735, 0.7819, 0.7734, 0.7823, 0.7735, 0.782, 0.7736, 0.7819, 0.7735, 0.7821, 0.7739, 0.7818, 0.7739, 0.7818, 0.7738, 0.7819, 0.7738, 0.782, 0.7736, 0.7819, 0.7738, 0.7819, 0.7737, 0.7819, 0.7736, 0.7817, 0.7735, 0.7818, 0.7735, 0.7818, 0.7736, 0.7819, 0.7735, 0.782, 0.7736, 0.7819, 0.7736, 0.7818, 0.7736, 0.7819, 0.7738, 0.7818, 0.7738, 0.7819, 0.7737, 0.7818, 0.7735, 0.7819, 0.7735, 0.7818, 0.7736, 0.7818, 0.7736, 0.7818, 0.7738, 0.7818, 0.7738, 0.7818, 0.7738, 0.7818, 0.7736, 0.7819, 0.7736, 0.7818, 0.7737, 0.7818, 0.7736, 0.7819, 0.7737, 0.7818, 0.7738, 0.7818, 0.7738, 0.7818, 0.7737, 0.7818, 0.7736, 0.7818, 0.7736, 0.7818, 0.7736, 0.7819, 0.7736, 0.7819, 0.7737, 0.7818, 0.7737, 0.7818, 0.7737, 0.7818, 0.7736, 0.7818, 0.7737, 0.7818, 0.7737, 0.7818, 0.7736, 0.7818, 0.7737, 0.7818, 0.7738, 0.7818, 0.7737, 0.7818, 0.7736, 0.7818, 0.7736, 0.7818, 0.7736, 0.7818, 0.7737, 0.7818, 0.7737, 0.7818, 0.7737, 0.7818, 0.7737, 0.7817, 0.7735, 0.7818, 0.7736, 0.7817, 0.7736, 0.7818, 0.7736, 0.7818, 0.7737, 0.7817, 0.7737, 0.7817, 0.7736, 0.7818, 0.7737, 0.7818, 0.7738, 0.7817, 0.7738, 0.7817, 0.7737, 0.7818, 0.7736, 0.7818, 0.7736, 0.7817, 0.7736, 0.7817, 0.7736, 0.7818, 0.7737, 0.7818, 0.7737, 0.7817, 0.7737, 0.7817, 0.7737, 0.7818, 0.7738, 0.7818, 0.7738, 0.7817, 0.7738, 0.7353, 0.4046, 0.7353, 0.4535, 0.5559, 0.4535, 0.5559, 0.4046, 0.5559, 0.4046, 0.5559, 0.4535, 0.51, 0.4535, 0.51, 0.4046, 0.2467, 0.1211, 0.2467, 0.1203, 0.2588, 0.1193, 0.2588, 0.12, 0.2469, 0.1234, 0.2469, 0.1226, 0.259, 0.1215, 0.259, 0.1223, 0.2471, 0.1249, 0.2469, 0.1234, 0.259, 0.1223, 0.2592, 0.1238, 0.2467, 0.1203, 0.2466, 0.1188, 0.2587, 0.1178, 0.2588, 0.1193, 0.2468, 0.1218, 0.2467, 0.1211, 0.2588, 0.12, 0.2589, 0.1208, 0.2469, 0.1226, 0.2468, 0.1218, 0.2589, 0.1208, 0.259, 0.1215, 0.8129, 0.01201, 0.8129, 0.0004922, 0.8358, 0.0004758, 0.8358, 0.01187, 0.8301, 0.01201, 0.8272, 0.01204, 0.8244, 0.01196, 0.8215, 0.01197, 0.8186, 0.01199, 0.8129, 0.06181, 0.8358, 0.06181, 0.8358, 0.1077, 0.8129, 0.1077, 0.5559, 0.4046, 0.51, 0.4046, 0.51, 0.3931, 0.5559, 0.3931, 0.3368, 0.7635, 0.3368, 0.8125, 0.3139, 0.8125, 0.3139, 0.7635, 0.6945, 0.4774, 0.6945, 0.4544, 0.7405, 0.4545, 0.7405, 0.4774, 0.3139, 0.7511, 0.3139, 0.7022, 0.36, 0.7022, 0.36, 0.7512, 0.36, 0.7022, 0.3139, 0.7022, 0.3139, 0.6908, 0.3599, 0.6908, 0.7353, 0.4046, 0.7582, 0.4046, 0.7582, 0.416, 0.7353, 0.416, 0.3368, 0.7635, 0.3139, 0.7635, 0.3139, 0.7521, 0.3368, 0.7521, 0.4665, 0.1788, 0.4672, 0.182, 0.6428, 0.1179, 0.6421, 0.1147, 0.7397, 0.3314, 0.7397, 0.2855, 0.806, 0.2855, 0.806, 0.3314, 0.7397, 0.2855, 0.7397, 0.1829, 0.806, 0.1829, 0.806, 0.2855, 0.6938, 0.3429, 0.7397, 0.3429, 0.7397, 0.3918, 0.6938, 0.3918, 0.6938, 0.3429, 0.6938, 0.3314, 0.7397, 0.3314, 0.7397, 0.3429, 0.8186, 0.06085, 0.8129, 0.06085, 0.8129, 0.01201, 0.8186, 0.01199, 0.8215, 0.06085, 0.8186, 0.06085, 0.8186, 0.01199, 0.8215, 0.01197, 0.8243, 0.06085, 0.8215, 0.06085, 0.8215, 0.01197, 0.8244, 0.01196, 0.8272, 0.06085, 0.8243, 0.06085, 0.8244, 0.01196, 0.8272, 0.01204, 0.8301, 0.06086, 0.8272, 0.06085, 0.8272, 0.01204, 0.8301, 0.01201, 0.8358, 0.06086, 0.8301, 0.06086, 0.8301, 0.01201, 0.8358, 0.01187, 0.9274, 0.7615, 0.9287, 0.7191, 0.9317, 0.7175, 0.93, 0.7644, 0.7573, 0.7074, 0.7568, 0.7183, 0.754, 0.7168, 0.7546, 0.7044, 0.9769, 0.171, 0.9769, 0.217, 0.954, 0.217, 0.954, 0.171, 0.2846, 0.5878, 0.2837, 0.5415, 0.4714, 0.5439, 0.4713, 0.5855, 0.5826, 0.8727, 0.5826, 0.9186, 0.3573, 0.9186, 0.3573, 0.8727, 0.6938, 0.2855, 0.6938, 0.3314, 0.51, 0.3314, 0.51, 0.2855, 0.9556, 0.8069, 0.9556, 0.8528, 0.9327, 0.8528, 0.9327, 0.8069, 0.7586, 0.7615, 0.7568, 0.7183, 0.9287, 0.7191, 0.9274, 0.7615, 0.5187, 0.5315, 0.5185, 0.5433, 0.4716, 0.5439, 0.4714, 0.531, 0.4716, 0.5439, 0.5185, 0.5433, 0.517, 0.5875, 0.4713, 0.5855, 0.4697, 0.6881, 0.4713, 0.5855, 0.517, 0.5875, 0.5147, 0.6887, 0.5817, 0.5892, 0.517, 0.5875, 0.5185, 0.5433, 0.5826, 0.5446, 0.9794, 0.4799, 0.9794, 0.5921, 0.754, 0.5921, 0.754, 0.4799])
me_main_body.materials.append(mat_fax_body_material)
me_main_body.use_remesh_preserve_volume = False
me_main_body.use_remesh_preserve_attributes = False
me_main_body.use_mirror_vertex_groups = False
me_main_body.update()
me_plane = bpy.data.meshes.new('Plane')
me_plane.from_pydata([(-1.0, -1.0, 0.0), (1.0, -1.0, 0.0), (-1.0, 1.0, 0.0), (1.0, 1.0, 0.0)], [], [(0, 1, 3, 2)])
me_plane.use_remesh_preserve_volume = False
me_plane.use_remesh_preserve_attributes = False
me_plane.use_mirror_vertex_groups = False
me_plane.update()

# ---- objects
ob_sun_001 = bpy.data.objects.new('Sun.001', light_sun_001)
ob_plastic_screen = bpy.data.objects.new('plastic screen', me_plastic_screen)
ob_sun = bpy.data.objects.new('Sun', light_sun)
ob_camera = bpy.data.objects.new('Camera', cam_camera)
ob_wheel = bpy.data.objects.new('wheel', me_cube_000)
ob_fax_ink_head = bpy.data.objects.new('fax ink head', me_cube_003)
ob_fax_machine_body = bpy.data.objects.new('fax machine body', me_main_body)
ob_fax_page = bpy.data.objects.new('fax page', me_plane)

# ---- transforms, parenting, visibility, modifiers, constraints
ob_sun_001.location = (0.06513, -0.1797, -0.1181)
ob_sun_001.rotation_euler = (0.06024, 3.097, -0.9171)
ob_sun_001.lineart.crease_threshold = 0.0
ob_plastic_screen.location = (0.0, 0.0, 0.0)
ob_plastic_screen.rotation_euler = (0.0, -0.0, 1.571)
ob_plastic_screen.scale = (0.07795, 0.15, 0.02466)
ob_plastic_screen.lineart.crease_threshold = 0.0
ob_sun.location = (-0.0006225, -0.05861, 0.1946)
ob_sun.lineart.crease_threshold = 0.0
ob_camera.location = (0.1179, -0.6469, 0.4164)
ob_camera.rotation_euler = (1.008, 1.957e-07, 0.182)
ob_camera.hide_viewport = True
ob_camera.lineart.crease_threshold = 0.0
ob_wheel.location = (0.007346, 5.462e-08, 0.0)
ob_wheel.rotation_euler = (0.0, -0.0, 1.571)
ob_wheel.scale = (0.07795, 0.111, 0.02466)
ob_wheel.hide_viewport = True
ob_wheel.lineart.crease_threshold = 0.0
ob_fax_ink_head.location = (0.09594, -0.06217, 0.04052)
ob_fax_ink_head.scale = (0.1363, 0.1363, 0.1363)
ob_fax_ink_head.lineart.crease_threshold = 0.0
ob_fax_machine_body.location = (0.0, 0.0, 0.0)
ob_fax_machine_body.rotation_euler = (0.0, -0.0, 1.571)
ob_fax_machine_body.scale = (0.07795, 0.15, 0.02466)
ob_fax_machine_body.lineart.crease_threshold = 0.0
ob_fax_page.location = (0.001767, -0.0361, 0.0575)
ob_fax_page.rotation_euler = (-7.237e-06, 0.97, -1.571)
ob_fax_page.scale = (0.1485, 0.105, 1.0)
ob_fax_page.hide_viewport = True
ob_fax_page.lineart.crease_threshold = 0.0

# ---- collection membership
col_collection_1.objects.link(ob_sun_001)
col_collection_1.objects.link(ob_plastic_screen)
col_collection_1.objects.link(ob_sun)
col_collection_1.objects.link(ob_camera)
col_collection_1.objects.link(ob_wheel)
col_collection_1.objects.link(ob_fax_ink_head)
col_collection_1.objects.link(ob_fax_machine_body)
col_collection_1.objects.link(ob_fax_page)

# ---- scene / render settings (as saved in the file)
scene.camera = ob_camera
scene.frame_start = 1; scene.frame_end = 250; scene.frame_set(110)
scene.render.engine = 'CYCLES'
scene.render.resolution_percentage = 50
scene.render.dither_intensity = 0.0
scene.cycles.use_denoising = False
scene.cycles.samples = 500
scene.cycles.sampling_pattern = 'TABULATED_SOBOL'
scene.cycles.use_adaptive_sampling = False
scene.cycles.use_light_tree = False
scene.cycles.blur_glossy = 0.0
scene.cycles.sample_clamp_indirect = 0.0
scene.view_settings.view_transform = 'Standard'
bpy.context.view_layer.update()
